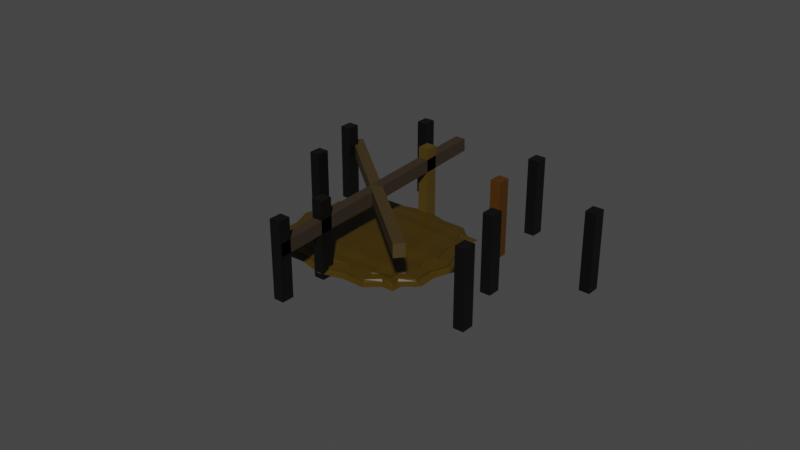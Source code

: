 # Source: newBuilding.blend  (saved by Blender 3.1.7; exported with 4.5.12 LTS)
import bpy
from mathutils import Matrix  # noqa: F401  (used for matrix-valued properties, if any)

bpy.ops.wm.read_factory_settings(use_empty=True)
scene = bpy.context.scene
scene.name = 'Scene'

# ---- collections
col_collection = bpy.data.collections.new('Collection'); scene.collection.children.link(col_collection)

# ---- materials (node trees are filled in below, after node groups)
mat_material_002 = bpy.data.materials.new('Material.002')
mat_material_002.use_transparent_shadow = False
mat_material_009 = bpy.data.materials.new('Material.009')
mat_material_009.use_transparent_shadow = False
mat_material_011 = bpy.data.materials.new('Material.011')
mat_material_011.use_transparent_shadow = False
mat_material_015 = bpy.data.materials.new('Material.015')
mat_material_015.use_transparent_shadow = False
mat_material_010 = bpy.data.materials.new('Material.010')
mat_material_010.use_transparent_shadow = False
mat_material_008 = bpy.data.materials.new('Material.008')
mat_material_008.use_transparent_shadow = False
mat_material_012 = bpy.data.materials.new('Material.012')
mat_material_012.use_transparent_shadow = False
mat_material_005 = bpy.data.materials.new('Material.005')
mat_material_005.use_transparent_shadow = False
mat_material_007 = bpy.data.materials.new('Material.007')
mat_material_007.use_transparent_shadow = False
mat_material_014 = bpy.data.materials.new('Material.014')
mat_material_014.use_transparent_shadow = False
mat_material_003 = bpy.data.materials.new('Material.003')
mat_material_003.use_transparent_shadow = False
mat_material_004 = bpy.data.materials.new('Material.004')
mat_material_004.use_transparent_shadow = False
mat_material_006 = bpy.data.materials.new('Material.006')
mat_material_006.use_transparent_shadow = False
mat_material_013 = bpy.data.materials.new('Material.013')
mat_material_013.use_transparent_shadow = False

# ---- material node trees
mat_material_002.use_nodes = True; mat_material_002.node_tree.nodes.clear()
_N = mat_material_002.node_tree.nodes; _L = mat_material_002.node_tree.links
n0 = _N.new('ShaderNodeBsdfPrincipled'); n0.name = 'Principled BSDF'; n0.location = (10, 300)
n0.distribution = 'GGX'
n0.subsurface_method = 'RANDOM_WALK_SKIN'
n0.inputs[3].default_value = 1.45
n0.inputs[27].default_value = (0.0, 0.0, 0.0, 1.0)
n0.inputs[28].default_value = 1.0
n1 = _N.new('ShaderNodeOutputMaterial'); n1.name = 'Material Output'; n1.location = (300, 300)
n2 = _N.new('ShaderNodeMix'); n2.name = 'Mix'; n2.location = (-265, 222)
n2.data_type = 'RGBA'
n2.inputs[6].default_value = (0.0, 0.0, 0.0, 1.0)
n2.inputs[7].default_value = (0.1073, 0.06238, 0.0, 1.0)
_L.new(n0.outputs[0], n1.inputs[0])
_L.new(n2.outputs[2], n0.inputs[0])
n1.is_active_output = True
mat_material_009.use_nodes = True; mat_material_009.node_tree.nodes.clear()
_N = mat_material_009.node_tree.nodes; _L = mat_material_009.node_tree.links
n0 = _N.new('ShaderNodeOutputMaterial'); n0.name = 'Material Output'; n0.location = (300, 300)
n1 = _N.new('ShaderNodeBsdfPrincipled'); n1.name = 'Principled BSDF'; n1.location = (10, 300)
n1.distribution = 'GGX'
n1.subsurface_method = 'RANDOM_WALK_SKIN'
n1.inputs[0].default_value = (0.0, 0.0, 0.0, 1.0)
n1.inputs[3].default_value = 1.45
n1.inputs[27].default_value = (0.0, 0.0, 0.0, 1.0)
n1.inputs[28].default_value = 1.0
_L.new(n1.outputs[0], n0.inputs[0])
n0.is_active_output = True
mat_material_011.use_nodes = True; mat_material_011.node_tree.nodes.clear()
_N = mat_material_011.node_tree.nodes; _L = mat_material_011.node_tree.links
n0 = _N.new('ShaderNodeBsdfPrincipled'); n0.name = 'Principled BSDF'; n0.location = (10, 300)
n0.distribution = 'GGX'
n0.subsurface_method = 'RANDOM_WALK_SKIN'
n0.inputs[0].default_value = (0.0, 0.0, 0.0, 1.0)
n0.inputs[3].default_value = 1.45
n0.inputs[27].default_value = (0.0, 0.0, 0.0, 1.0)
n0.inputs[28].default_value = 1.0
n1 = _N.new('ShaderNodeOutputMaterial'); n1.name = 'Material Output'; n1.location = (300, 300)
_L.new(n0.outputs[0], n1.inputs[0])
n1.is_active_output = True
mat_material_015.use_nodes = True; mat_material_015.node_tree.nodes.clear()
_N = mat_material_015.node_tree.nodes; _L = mat_material_015.node_tree.links
n0 = _N.new('ShaderNodeBsdfPrincipled'); n0.name = 'Principled BSDF'; n0.location = (10, 300)
n0.distribution = 'GGX'
n0.subsurface_method = 'RANDOM_WALK_SKIN'
n0.inputs[0].default_value = (0.07248, 0.04459, 0.004159, 1.0)
n0.inputs[3].default_value = 1.45
n0.inputs[27].default_value = (0.0, 0.0, 0.0, 1.0)
n0.inputs[28].default_value = 1.0
n1 = _N.new('ShaderNodeOutputMaterial'); n1.name = 'Material Output'; n1.location = (300, 300)
_L.new(n0.outputs[0], n1.inputs[0])
n1.is_active_output = True
mat_material_010.use_nodes = True; mat_material_010.node_tree.nodes.clear()
_N = mat_material_010.node_tree.nodes; _L = mat_material_010.node_tree.links
n0 = _N.new('ShaderNodeBsdfPrincipled'); n0.name = 'Principled BSDF'; n0.location = (10, 300)
n0.distribution = 'GGX'
n0.subsurface_method = 'RANDOM_WALK_SKIN'
n0.inputs[0].default_value = (0.0, 0.0, 0.0, 1.0)
n0.inputs[3].default_value = 1.45
n0.inputs[27].default_value = (0.0, 0.0, 0.0, 1.0)
n0.inputs[28].default_value = 1.0
n1 = _N.new('ShaderNodeOutputMaterial'); n1.name = 'Material Output'; n1.location = (300, 300)
_L.new(n0.outputs[0], n1.inputs[0])
n1.is_active_output = True
mat_material_008.use_nodes = True; mat_material_008.node_tree.nodes.clear()
_N = mat_material_008.node_tree.nodes; _L = mat_material_008.node_tree.links
n0 = _N.new('ShaderNodeBsdfPrincipled'); n0.name = 'Principled BSDF'; n0.location = (10, 300)
n0.distribution = 'GGX'
n0.subsurface_method = 'RANDOM_WALK_SKIN'
n0.inputs[0].default_value = (0.0, 0.0, 0.0, 1.0)
n0.inputs[3].default_value = 1.45
n0.inputs[27].default_value = (0.0, 0.0, 0.0, 1.0)
n0.inputs[28].default_value = 1.0
n1 = _N.new('ShaderNodeOutputMaterial'); n1.name = 'Material Output'; n1.location = (300, 300)
_L.new(n0.outputs[0], n1.inputs[0])
n1.is_active_output = True
mat_material_012.use_nodes = True; mat_material_012.node_tree.nodes.clear()
_N = mat_material_012.node_tree.nodes; _L = mat_material_012.node_tree.links
n0 = _N.new('ShaderNodeBsdfPrincipled'); n0.name = 'Principled BSDF'; n0.location = (10, 300)
n0.distribution = 'GGX'
n0.subsurface_method = 'RANDOM_WALK_SKIN'
n0.inputs[0].default_value = (0.02499, 0.01424, 0.004369, 1.0)
n0.inputs[2].default_value = 1.0
n0.inputs[3].default_value = 1.45
n0.inputs[11].default_value = 3.657
n0.inputs[27].default_value = (0.0, 0.0, 0.0, 1.0)
n0.inputs[28].default_value = 1.0
n1 = _N.new('ShaderNodeOutputMaterial'); n1.name = 'Material Output'; n1.location = (300, 300)
_L.new(n0.outputs[0], n1.inputs[0])
n1.is_active_output = True
mat_material_005.use_nodes = True; mat_material_005.node_tree.nodes.clear()
_N = mat_material_005.node_tree.nodes; _L = mat_material_005.node_tree.links
n0 = _N.new('ShaderNodeBsdfPrincipled'); n0.name = 'Principled BSDF'; n0.location = (10, 300)
n0.distribution = 'GGX'
n0.subsurface_method = 'RANDOM_WALK_SKIN'
n0.inputs[0].default_value = (0.0, 0.0, 0.0, 1.0)
n0.inputs[3].default_value = 1.45
n0.inputs[27].default_value = (0.0, 0.0, 0.0, 1.0)
n0.inputs[28].default_value = 1.0
n1 = _N.new('ShaderNodeOutputMaterial'); n1.name = 'Material Output'; n1.location = (300, 300)
_L.new(n0.outputs[0], n1.inputs[0])
n1.is_active_output = True
mat_material_007.use_nodes = True; mat_material_007.node_tree.nodes.clear()
_N = mat_material_007.node_tree.nodes; _L = mat_material_007.node_tree.links
n0 = _N.new('ShaderNodeBsdfPrincipled'); n0.name = 'Principled BSDF'; n0.location = (10, 300)
n0.distribution = 'GGX'
n0.subsurface_method = 'RANDOM_WALK_SKIN'
n0.inputs[0].default_value = (0.0, 0.0, 0.0, 1.0)
n0.inputs[3].default_value = 1.45
n0.inputs[27].default_value = (0.0, 0.0, 0.0, 1.0)
n0.inputs[28].default_value = 1.0
n1 = _N.new('ShaderNodeOutputMaterial'); n1.name = 'Material Output'; n1.location = (300, 300)
_L.new(n0.outputs[0], n1.inputs[0])
n1.is_active_output = True
mat_material_014.use_nodes = True; mat_material_014.node_tree.nodes.clear()
_N = mat_material_014.node_tree.nodes; _L = mat_material_014.node_tree.links
n0 = _N.new('ShaderNodeBsdfPrincipled'); n0.name = 'Principled BSDF'; n0.location = (10, 300)
n0.distribution = 'GGX'
n0.subsurface_method = 'RANDOM_WALK_SKIN'
n0.inputs[0].default_value = (0.06778, 0.02477, 0.0, 1.0)
n0.inputs[3].default_value = 1.45
n0.inputs[27].default_value = (0.0, 0.0, 0.0, 1.0)
n0.inputs[28].default_value = 1.0
n1 = _N.new('ShaderNodeOutputMaterial'); n1.name = 'Material Output'; n1.location = (300, 300)
_L.new(n0.outputs[0], n1.inputs[0])
n1.is_active_output = True
mat_material_003.use_nodes = True; mat_material_003.node_tree.nodes.clear()
_N = mat_material_003.node_tree.nodes; _L = mat_material_003.node_tree.links
n0 = _N.new('ShaderNodeBsdfPrincipled'); n0.name = 'Principled BSDF'; n0.location = (10, 300)
n0.distribution = 'GGX'
n0.subsurface_method = 'RANDOM_WALK_SKIN'
n0.inputs[0].default_value = (0.0, 0.0, 0.0, 1.0)
n0.inputs[1].default_value = 0.08636
n0.inputs[3].default_value = 1.45
n0.inputs[11].default_value = 1.01
n0.inputs[27].default_value = (0.0, 0.0, 0.0, 1.0)
n0.inputs[28].default_value = 1.0
n1 = _N.new('ShaderNodeOutputMaterial'); n1.name = 'Material Output'; n1.location = (300, 300)
_L.new(n0.outputs[0], n1.inputs[0])
n1.is_active_output = True
mat_material_004.use_nodes = True; mat_material_004.node_tree.nodes.clear()
_N = mat_material_004.node_tree.nodes; _L = mat_material_004.node_tree.links
n0 = _N.new('ShaderNodeBsdfPrincipled'); n0.name = 'Principled BSDF'; n0.location = (10, 300)
n0.distribution = 'GGX'
n0.subsurface_method = 'RANDOM_WALK_SKIN'
n0.inputs[0].default_value = (0.0, 0.0, 0.0, 1.0)
n0.inputs[3].default_value = 1.45
n0.inputs[27].default_value = (0.0, 0.0, 0.0, 1.0)
n0.inputs[28].default_value = 1.0
n1 = _N.new('ShaderNodeOutputMaterial'); n1.name = 'Material Output'; n1.location = (300, 300)
_L.new(n0.outputs[0], n1.inputs[0])
n1.is_active_output = True
mat_material_006.use_nodes = True; mat_material_006.node_tree.nodes.clear()
_N = mat_material_006.node_tree.nodes; _L = mat_material_006.node_tree.links
n0 = _N.new('ShaderNodeBsdfPrincipled'); n0.name = 'Principled BSDF'; n0.location = (10, 300)
n0.distribution = 'GGX'
n0.subsurface_method = 'RANDOM_WALK_SKIN'
n0.inputs[0].default_value = (0.0, 0.0, 0.0, 1.0)
n0.inputs[3].default_value = 1.45
n0.inputs[27].default_value = (0.0, 0.0, 0.0, 1.0)
n0.inputs[28].default_value = 1.0
n1 = _N.new('ShaderNodeOutputMaterial'); n1.name = 'Material Output'; n1.location = (300, 300)
_L.new(n0.outputs[0], n1.inputs[0])
n1.is_active_output = True
mat_material_013.use_nodes = True; mat_material_013.node_tree.nodes.clear()
_N = mat_material_013.node_tree.nodes; _L = mat_material_013.node_tree.links
n0 = _N.new('ShaderNodeBsdfPrincipled'); n0.name = 'Principled BSDF'; n0.location = (10, 300)
n0.distribution = 'GGX'
n0.subsurface_method = 'RANDOM_WALK_SKIN'
n0.inputs[0].default_value = (0.05476, 0.03488, 0.009782, 1.0)
n0.inputs[3].default_value = 1.45
n0.inputs[27].default_value = (0.0, 0.0, 0.0, 1.0)
n0.inputs[28].default_value = 1.0
n1 = _N.new('ShaderNodeOutputMaterial'); n1.name = 'Material Output'; n1.location = (300, 300)
_L.new(n0.outputs[0], n1.inputs[0])
n1.is_active_output = True

# ---- world
world_world = bpy.data.worlds.new('World'); scene.world = world_world
world_world.use_nodes = True; world_world.node_tree.nodes.clear()
_N = world_world.node_tree.nodes; _L = world_world.node_tree.links
n0 = _N.new('ShaderNodeOutputWorld'); n0.name = 'World Output'; n0.location = (300, 300)
n1 = _N.new('ShaderNodeBackground'); n1.name = 'Background'; n1.location = (10, 300)
n1.inputs[0].default_value = (0.05088, 0.05088, 0.05088, 1.0)
_L.new(n1.outputs[0], n0.inputs[0])
n0.is_active_output = True
world_world.color = (0.05088, 0.05088, 0.05088)
world_world.use_sun_shadow = False
world_world.sun_shadow_jitter_overblur = 0.0

# ---- meshes
me_cube = bpy.data.meshes.new('Cube')
me_cube.from_pydata([(-0.5, -0.5, -0.5), (-0.5, -0.5, 0.5), (-0.5, 0.5, -0.5), (-0.5, 0.5, 0.5), (0.5, -0.5, -0.5), (0.5, -0.5, 0.5), (0.5, 0.5, -0.5), (0.5, 0.5, 0.5), (-0.5729, 0.2966, -0.5729), (-0.6096, 9.313e-10, -0.6096), (-0.5729, -0.2966, -0.5729), (-0.5729, -0.5729, -0.2966), (-0.6096, -0.6096, -1.863e-09), (-0.5729, -0.5729, 0.2966), (-0.5729, -0.2966, 0.5729), (-0.6096, -6.519e-09, 0.6096), (-0.5729, 0.2966, 0.5729), (-0.5729, 0.5729, 0.2966), (-0.6096, 0.6096, -2.794e-09), (-0.5729, 0.5729, -0.2966), (0.2966, 0.5729, -0.5729), (1.583e-08, 0.6096, -0.6096), (-0.2966, 0.5729, -0.5729), (-0.2966, 0.5729, 0.5729), (-5.588e-09, 0.6096, 0.6096), (0.2966, 0.5729, 0.5729), (0.5729, 0.5729, 0.2966), (0.6096, 0.6096, -2.794e-09), (0.5729, 0.5729, -0.2966), (0.5729, -0.2966, -0.5729), (0.6096, -1.676e-08, -0.6096), (0.5729, 0.2966, -0.5729), (0.5729, 0.2966, 0.5729), (0.6096, -1.863e-09, 0.6096), (0.5729, -0.2966, 0.5729), (0.5729, -0.5729, 0.2966), (0.6096, -0.6096, -2.794e-09), (0.5729, -0.5729, -0.2966), (-0.2966, -0.5729, -0.5729), (-1.211e-08, -0.6096, -0.6096), (0.2966, -0.5729, -0.5729), (0.2966, -0.5729, 0.5729), (-9.313e-10, -0.6096, 0.6096), (-0.2966, -0.5729, 0.5729), (-0.729, -0.3162, -0.3162), (-0.7818, -0.3331, -5.588e-09), (-0.729, -0.3162, 0.3162), (-0.7818, 1.024e-08, -0.3331), (-0.8395, -1.211e-08, 5.588e-09), (-0.7818, -5.588e-09, 0.3331), (-0.729, 0.3162, -0.3162), (-0.7818, 0.3331, 1.118e-08), (-0.729, 0.3162, 0.3162), (-0.3162, 0.729, -0.3162), (-0.3331, 0.7818, -9.313e-09), (-0.3162, 0.729, 0.3162), (2.515e-08, 0.7818, -0.3331), (9.313e-09, 0.8395, 4.657e-09), (-5.588e-09, 0.7818, 0.3331), (0.3162, 0.729, -0.3162), (0.3331, 0.7818, 7.451e-09), (0.3162, 0.729, 0.3162), (0.729, 0.3162, -0.3162), (0.7818, 0.3331, -9.313e-09), (0.729, 0.3162, 0.3162), (0.7818, -2.887e-08, -0.3331), (0.8395, -1.304e-08, 5.588e-09), (0.7818, 5.588e-09, 0.3331), (0.729, -0.3162, -0.3162), (0.7818, -0.3331, 7.451e-09), (0.729, -0.3162, 0.3162), (0.3162, -0.729, -0.3162), (0.3331, -0.7818, -9.313e-09), (0.3162, -0.729, 0.3162), (-2.515e-08, -0.7818, -0.3331), (-9.313e-09, -0.8395, 4.657e-09), (5.588e-09, -0.7818, 0.3331), (-0.3162, -0.729, -0.3162), (-0.3331, -0.7818, 7.451e-09), (-0.3162, -0.729, 0.3162), (-0.3162, 0.3162, -0.729), (-7.451e-09, 0.3331, -0.7818), (0.3162, 0.3162, -0.729), (-0.3331, -1.397e-08, -0.7818), (0.0, -5.588e-09, -0.8395), (0.3331, 1.863e-09, -0.7818), (-0.3162, -0.3162, -0.729), (1.211e-08, -0.3331, -0.7818), (0.3162, -0.3162, -0.729), (0.3162, 0.3162, 0.729), (1.118e-08, 0.3331, 0.7818), (-0.3162, 0.3162, 0.729), (0.3331, -2.142e-08, 0.7818), (-9.313e-10, -1.397e-08, 0.8395), (-0.3331, 1.863e-09, 0.7818), (0.3162, -0.3162, 0.729), (-1.676e-08, -0.3331, 0.7818), (-0.3162, -0.3162, 0.729), (-0.5365, 0.3983, -0.5365), (-0.5913, 0.1483, -0.5913), (-0.5913, -0.1483, -0.5913), (-0.5365, -0.3983, -0.5365), (-0.5365, -0.5365, -0.3983), (-0.5913, -0.5913, -0.1483), (-0.5913, -0.5913, 0.1483), (-0.5365, -0.5365, 0.3983), (-0.5365, -0.3983, 0.5365), (-0.5913, -0.1483, 0.5913), (-0.5913, 0.1483, 0.5913), (-0.5365, 0.3983, 0.5365), (-0.5365, 0.5365, 0.3983), (-0.5913, 0.5913, 0.1483), (-0.5913, 0.5913, -0.1483), (-0.5365, 0.5365, -0.3983), (0.3983, 0.5365, -0.5365), (0.1483, 0.5913, -0.5913), (-0.1483, 0.5913, -0.5913), (-0.3983, 0.5365, -0.5365), (-0.3983, 0.5365, 0.5365), (-0.1483, 0.5913, 0.5913), (0.1483, 0.5913, 0.5913), (0.3983, 0.5365, 0.5365), (0.5365, 0.5365, 0.3983), (0.5913, 0.5913, 0.1483), (0.5913, 0.5913, -0.1483), (0.5365, 0.5365, -0.3983), (0.5365, -0.3983, -0.5365), (0.5913, -0.1483, -0.5913), (0.5913, 0.1483, -0.5913), (0.5365, 0.3983, -0.5365), (0.5365, 0.3983, 0.5365), (0.5913, 0.1483, 0.5913), (0.5913, -0.1483, 0.5913), (0.5365, -0.3983, 0.5365), (0.5365, -0.5365, 0.3983), (0.5913, -0.5913, 0.1483), (0.5913, -0.5913, -0.1483), (0.5365, -0.5365, -0.3983), (-0.3983, -0.5365, -0.5365), (-0.1483, -0.5913, -0.5913), (0.1483, -0.5913, -0.5913), (0.3983, -0.5365, -0.5365), (0.3983, -0.5365, 0.5365), (0.1483, -0.5913, 0.5913), (-0.1483, -0.5913, 0.5913), (-0.3983, -0.5365, 0.5365), (-0.7554, -0.3246, -0.1581), (-0.7554, -0.3246, 0.1581), (-0.7554, -0.1581, -0.3246), (-0.8107, -0.1666, 0.0), (-0.7554, -0.1581, 0.3246), (-0.8107, -9.313e-10, -0.1666), (-0.8107, -8.848e-09, 0.1666), (-0.7554, 0.1581, -0.3246), (-0.8107, 0.1666, 8.382e-09), (-0.7554, 0.1581, 0.3246), (-0.7554, 0.3246, -0.1581), (-0.7554, 0.3246, 0.1581), (-0.651, -0.4445, -0.3064), (-0.6957, -0.4714, -3.725e-09), (-0.651, -0.4445, 0.3064), (-0.651, -0.3064, 0.4445), (-0.6957, -6.054e-09, 0.4714), (-0.651, 0.3064, 0.4445), (-0.651, 0.4445, 0.3064), (-0.6957, 0.4714, 4.191e-09), (-0.651, 0.4445, -0.3064), (-0.651, 0.3064, -0.4445), (-0.6957, 5.588e-09, -0.4714), (-0.651, -0.3064, -0.4445), (-0.3246, 0.7554, -0.1581), (-0.3246, 0.7554, 0.1581), (-0.1581, 0.7554, -0.3246), (-0.1666, 0.8107, -2.328e-09), (-0.1581, 0.7554, 0.3246), (1.723e-08, 0.8107, -0.1666), (1.863e-09, 0.8107, 0.1666), (0.1581, 0.7554, -0.3246), (0.1666, 0.8107, 6.054e-09), (0.1581, 0.7554, 0.3246), (0.3246, 0.7554, -0.1581), (0.3246, 0.7554, 0.1581), (-0.4445, 0.651, -0.3064), (-0.4714, 0.6957, -6.054e-09), (-0.4445, 0.651, 0.3064), (-0.3064, 0.651, 0.4445), (-5.588e-09, 0.6957, 0.4714), (0.3064, 0.651, 0.4445), (0.4445, 0.651, 0.3064), (0.4714, 0.6957, 2.328e-09), (0.4445, 0.651, -0.3064), (0.3064, 0.651, -0.4445), (2.049e-08, 0.6957, -0.4714), (-0.3064, 0.651, -0.4445), (0.7554, 0.3246, -0.1581), (0.7554, 0.3246, 0.1581), (0.7554, 0.1581, -0.3246), (0.8107, 0.1666, -1.863e-09), (0.7554, 0.1581, 0.3246), (0.8107, -2.095e-08, -0.1666), (0.8107, -3.725e-09, 0.1666), (0.7554, -0.1581, -0.3246), (0.8107, -0.1666, 6.519e-09), (0.7554, -0.1581, 0.3246), (0.7554, -0.3246, -0.1581), (0.7554, -0.3246, 0.1581), (0.651, 0.4445, -0.3064), (0.6957, 0.4714, -6.054e-09), (0.651, 0.4445, 0.3064), (0.651, 0.3064, 0.4445), (0.6957, 1.863e-09, 0.4714), (0.651, -0.3064, 0.4445), (0.651, -0.4445, 0.3064), (0.6957, -0.4714, 2.328e-09), (0.651, -0.4445, -0.3064), (0.651, -0.3064, -0.4445), (0.6957, -2.282e-08, -0.4714), (0.651, 0.3064, -0.4445), (0.3246, -0.7554, -0.1581), (0.3246, -0.7554, 0.1581), (0.1581, -0.7554, -0.3246), (0.1666, -0.8107, -2.328e-09), (0.1581, -0.7554, 0.3246), (-1.723e-08, -0.8107, -0.1666), (-1.863e-09, -0.8107, 0.1666), (-0.1581, -0.7554, -0.3246), (-0.1666, -0.8107, 6.054e-09), (-0.1581, -0.7554, 0.3246), (-0.3246, -0.7554, -0.1581), (-0.3246, -0.7554, 0.1581), (0.4445, -0.651, -0.3064), (0.4714, -0.6957, -6.054e-09), (0.4445, -0.651, 0.3064), (0.3064, -0.651, 0.4445), (2.328e-09, -0.6957, 0.4714), (-0.3064, -0.651, 0.4445), (-0.4445, -0.651, 0.3064), (-0.4714, -0.6957, 2.794e-09), (-0.4445, -0.651, -0.3064), (-0.3064, -0.651, -0.4445), (-1.863e-08, -0.6957, -0.4714), (0.3064, -0.651, -0.4445), (-0.1581, 0.3246, -0.7554), (0.1581, 0.3246, -0.7554), (-0.3246, 0.1581, -0.7554), (-3.725e-09, 0.1666, -0.8107), (0.3246, 0.1581, -0.7554), (-0.1666, -9.779e-09, -0.8107), (0.1666, -1.863e-09, -0.8107), (-0.3246, -0.1581, -0.7554), (6.054e-09, -0.1666, -0.8107), (0.3246, -0.1581, -0.7554), (-0.1581, -0.3246, -0.7554), (0.1581, -0.3246, -0.7554), (-0.3064, 0.4445, -0.651), (4.191e-09, 0.4714, -0.6957), (0.3064, 0.4445, -0.651), (0.4445, 0.3064, -0.651), (0.4714, -7.451e-09, -0.6957), (0.4445, -0.3064, -0.651), (0.3064, -0.4445, -0.651), (0.0, -0.4714, -0.6957), (-0.3064, -0.4445, -0.651), (-0.4445, -0.3064, -0.651), (-0.4714, -6.519e-09, -0.6957), (-0.4445, 0.3064, -0.651), (0.1581, 0.3246, 0.7554), (-0.1581, 0.3246, 0.7554), (0.3246, 0.1581, 0.7554), (5.122e-09, 0.1666, 0.8107), (-0.3246, 0.1581, 0.7554), (0.1666, -1.77e-08, 0.8107), (-0.1666, -6.054e-09, 0.8107), (0.3246, -0.1581, 0.7554), (-8.848e-09, -0.1666, 0.8107), (-0.3246, -0.1581, 0.7554), (0.1581, -0.3246, 0.7554), (-0.1581, -0.3246, 0.7554), (0.3064, 0.4445, 0.651), (2.794e-09, 0.4714, 0.6957), (-0.3064, 0.4445, 0.651), (-0.4445, 0.3064, 0.651), (-0.4714, -2.328e-09, 0.6957), (-0.4445, -0.3064, 0.651), (-0.3064, -0.4445, 0.651), (-8.848e-09, -0.4714, 0.6957), (0.3064, -0.4445, 0.651), (0.4445, -0.3064, 0.651), (0.4714, -1.164e-08, 0.6957), (0.4445, 0.3064, 0.651), (0.4579, 0.1532, 0.6733), (0.4579, -0.1532, 0.6733), (0.4214, -0.4214, 0.5937), (0.1532, -0.4579, 0.6733), (-0.1532, -0.4579, 0.6733), (-0.4214, -0.4214, 0.5937), (-0.4579, -0.1532, 0.6733), (-0.4579, 0.1532, 0.6733), (-0.4214, 0.4214, 0.5937), (-0.1532, 0.4579, 0.6733), (0.1532, 0.4579, 0.6733), (0.4214, 0.4214, 0.5937), (-0.1623, -0.1623, 0.783), (0.1623, -0.1623, 0.783), (-0.1623, 0.1623, 0.783), (0.1623, 0.1623, 0.783), (-0.4579, 0.1532, -0.6733), (-0.4579, -0.1532, -0.6733), (-0.4214, -0.4214, -0.5937), (-0.1532, -0.4579, -0.6733), (0.1532, -0.4579, -0.6733), (0.4214, -0.4214, -0.5937), (0.4579, -0.1532, -0.6733), (0.4579, 0.1532, -0.6733), (0.4214, 0.4214, -0.5937), (0.1532, 0.4579, -0.6733), (-0.1532, 0.4579, -0.6733), (-0.4214, 0.4214, -0.5937), (0.1623, -0.1623, -0.783), (-0.1623, -0.1623, -0.783), (0.1623, 0.1623, -0.783), (-0.1623, 0.1623, -0.783), (0.1532, -0.6733, -0.4579), (-0.1532, -0.6733, -0.4579), (-0.4214, -0.5937, -0.4214), (-0.4579, -0.6733, -0.1532), (-0.4579, -0.6733, 0.1532), (-0.4214, -0.5937, 0.4214), (-0.1532, -0.6733, 0.4579), (0.1532, -0.6733, 0.4579), (0.4214, -0.5937, 0.4214), (0.4579, -0.6733, 0.1532), (0.4579, -0.6733, -0.1532), (0.4214, -0.5937, -0.4214), (-0.1623, -0.783, 0.1623), (-0.1623, -0.783, -0.1623), (0.1623, -0.783, 0.1623), (0.1623, -0.783, -0.1623), (0.6733, 0.1532, -0.4579), (0.6733, -0.1532, -0.4579), (0.5937, -0.4214, -0.4214), (0.6733, -0.4579, -0.1532), (0.6733, -0.4579, 0.1532), (0.5937, -0.4214, 0.4214), (0.6733, -0.1532, 0.4579), (0.6733, 0.1532, 0.4579), (0.5937, 0.4214, 0.4214), (0.6733, 0.4579, 0.1532), (0.6733, 0.4579, -0.1532), (0.5937, 0.4214, -0.4214), (0.783, -0.1623, 0.1623), (0.783, -0.1623, -0.1623), (0.783, 0.1623, 0.1623), (0.783, 0.1623, -0.1623), (-0.1532, 0.6733, -0.4579), (0.1532, 0.6733, -0.4579), (0.4214, 0.5937, -0.4214), (0.4579, 0.6733, -0.1532), (0.4579, 0.6733, 0.1532), (0.4214, 0.5937, 0.4214), (0.1532, 0.6733, 0.4579), (-0.1532, 0.6733, 0.4579), (-0.4214, 0.5937, 0.4214), (-0.4579, 0.6733, 0.1532), (-0.4579, 0.6733, -0.1532), (-0.4214, 0.5937, -0.4214), (0.1623, 0.783, 0.1623), (0.1623, 0.783, -0.1623), (-0.1623, 0.783, 0.1623), (-0.1623, 0.783, -0.1623), (-0.6733, -0.1532, -0.4579), (-0.6733, 0.1532, -0.4579), (-0.5937, 0.4214, -0.4214), (-0.6733, 0.4579, -0.1532), (-0.6733, 0.4579, 0.1532), (-0.5937, 0.4214, 0.4214), (-0.6733, 0.1532, 0.4579), (-0.6733, -0.1532, 0.4579), (-0.5937, -0.4214, 0.4214), (-0.6733, -0.4579, 0.1532), (-0.6733, -0.4579, -0.1532), (-0.5937, -0.4214, -0.4214), (-0.783, 0.1623, 0.1623), (-0.783, 0.1623, -0.1623), (-0.783, -0.1623, 0.1623), (-0.783, -0.1623, -0.1623)], [], [(385, 149, 48, 151), (384, 150, 49, 152), (383, 154, 51, 156), (382, 155, 52, 157), (381, 158, 44, 169), (380, 159, 45, 146), (379, 160, 46, 147), (378, 106, 14, 161), (377, 107, 15, 162), (376, 108, 16, 163), (375, 109, 3, 110), (374, 164, 17, 111), (373, 165, 18, 112), (372, 166, 19, 113), (371, 153, 50, 167), (370, 148, 47, 168), (369, 173, 57, 175), (368, 174, 58, 176), (367, 178, 60, 180), (366, 179, 61, 181), (365, 182, 53, 193), (364, 183, 54, 170), (363, 184, 55, 171), (362, 118, 23, 185), (361, 119, 24, 186), (360, 120, 25, 187), (359, 121, 7, 122), (358, 188, 26, 123), (357, 189, 27, 124), (356, 190, 28, 125), (355, 177, 59, 191), (354, 172, 56, 192), (353, 197, 66, 199), (352, 198, 67, 200), (351, 202, 69, 204), (350, 203, 70, 205), (349, 206, 62, 217), (348, 207, 63, 194), (347, 208, 64, 195), (346, 130, 32, 209), (345, 131, 33, 210), (344, 132, 34, 211), (343, 133, 5, 134), (342, 212, 35, 135), (341, 213, 36, 136), (340, 214, 37, 137), (339, 201, 68, 215), (338, 196, 65, 216), (337, 221, 75, 223), (336, 222, 76, 224), (335, 226, 78, 228), (334, 227, 79, 229), (333, 230, 71, 241), (332, 231, 72, 218), (331, 232, 73, 219), (330, 142, 41, 233), (329, 143, 42, 234), (328, 144, 43, 235), (327, 145, 1, 105), (326, 236, 13, 104), (325, 237, 12, 103), (324, 238, 11, 102), (323, 225, 77, 239), (322, 220, 74, 240), (321, 245, 84, 247), (320, 246, 85, 248), (319, 250, 87, 252), (318, 251, 88, 253), (317, 254, 80, 265), (316, 255, 81, 242), (315, 256, 82, 243), (314, 129, 31, 257), (313, 128, 30, 258), (312, 127, 29, 259), (311, 126, 4, 141), (310, 260, 40, 140), (309, 261, 39, 139), (308, 262, 38, 138), (307, 249, 86, 263), (306, 244, 83, 264), (305, 269, 93, 271), (304, 270, 94, 272), (303, 274, 96, 276), (302, 275, 97, 277), (301, 278, 89, 289), (300, 279, 90, 266), (299, 280, 91, 267), (298, 109, 16, 281), (297, 108, 15, 282), (296, 107, 14, 283), (295, 106, 1, 145), (294, 284, 43, 144), (293, 285, 42, 143), (292, 286, 41, 142), (291, 273, 95, 287), (290, 268, 92, 288), (131, 290, 288, 33), (32, 289, 290, 131), (289, 89, 268, 290), (132, 291, 287, 34), (33, 288, 291, 132), (288, 92, 273, 291), (133, 292, 142, 5), (34, 287, 292, 133), (287, 95, 286, 292), (286, 293, 143, 41), (95, 276, 293, 286), (276, 96, 285, 293), (285, 294, 144, 42), (96, 277, 294, 285), (277, 97, 284, 294), (284, 295, 145, 43), (97, 283, 295, 284), (283, 14, 106, 295), (275, 296, 283, 97), (94, 282, 296, 275), (282, 15, 107, 296), (270, 297, 282, 94), (91, 281, 297, 270), (281, 16, 108, 297), (280, 298, 281, 91), (23, 118, 298, 280), (118, 3, 109, 298), (279, 299, 267, 90), (24, 119, 299, 279), (119, 23, 280, 299), (278, 300, 266, 89), (25, 120, 300, 278), (120, 24, 279, 300), (130, 301, 289, 32), (7, 121, 301, 130), (121, 25, 278, 301), (274, 302, 277, 96), (93, 272, 302, 274), (272, 94, 275, 302), (273, 303, 276, 95), (92, 271, 303, 273), (271, 93, 274, 303), (269, 304, 272, 93), (90, 267, 304, 269), (267, 91, 270, 304), (268, 305, 271, 92), (89, 266, 305, 268), (266, 90, 269, 305), (99, 306, 264, 9), (8, 265, 306, 99), (265, 80, 244, 306), (100, 307, 263, 10), (9, 264, 307, 100), (264, 83, 249, 307), (101, 308, 138, 0), (10, 263, 308, 101), (263, 86, 262, 308), (262, 309, 139, 38), (86, 252, 309, 262), (252, 87, 261, 309), (261, 310, 140, 39), (87, 253, 310, 261), (253, 88, 260, 310), (260, 311, 141, 40), (88, 259, 311, 260), (259, 29, 126, 311), (251, 312, 259, 88), (85, 258, 312, 251), (258, 30, 127, 312), (246, 313, 258, 85), (82, 257, 313, 246), (257, 31, 128, 313), (256, 314, 257, 82), (20, 114, 314, 256), (114, 6, 129, 314), (255, 315, 243, 81), (21, 115, 315, 255), (115, 20, 256, 315), (254, 316, 242, 80), (22, 116, 316, 254), (116, 21, 255, 316), (98, 317, 265, 8), (2, 117, 317, 98), (117, 22, 254, 317), (250, 318, 253, 87), (84, 248, 318, 250), (248, 85, 251, 318), (249, 319, 252, 86), (83, 247, 319, 249), (247, 84, 250, 319), (245, 320, 248, 84), (81, 243, 320, 245), (243, 82, 246, 320), (244, 321, 247, 83), (80, 242, 321, 244), (242, 81, 245, 321), (140, 322, 240, 39), (40, 241, 322, 140), (241, 71, 220, 322), (139, 323, 239, 38), (39, 240, 323, 139), (240, 74, 225, 323), (138, 324, 102, 0), (38, 239, 324, 138), (239, 77, 238, 324), (238, 325, 103, 11), (77, 228, 325, 238), (228, 78, 237, 325), (237, 326, 104, 12), (78, 229, 326, 237), (229, 79, 236, 326), (236, 327, 105, 13), (79, 235, 327, 236), (235, 43, 145, 327), (227, 328, 235, 79), (76, 234, 328, 227), (234, 42, 144, 328), (222, 329, 234, 76), (73, 233, 329, 222), (233, 41, 143, 329), (232, 330, 233, 73), (35, 134, 330, 232), (134, 5, 142, 330), (231, 331, 219, 72), (36, 135, 331, 231), (135, 35, 232, 331), (230, 332, 218, 71), (37, 136, 332, 230), (136, 36, 231, 332), (141, 333, 241, 40), (4, 137, 333, 141), (137, 37, 230, 333), (226, 334, 229, 78), (75, 224, 334, 226), (224, 76, 227, 334), (225, 335, 228, 77), (74, 223, 335, 225), (223, 75, 226, 335), (221, 336, 224, 75), (72, 219, 336, 221), (219, 73, 222, 336), (220, 337, 223, 74), (71, 218, 337, 220), (218, 72, 221, 337), (128, 338, 216, 30), (31, 217, 338, 128), (217, 62, 196, 338), (127, 339, 215, 29), (30, 216, 339, 127), (216, 65, 201, 339), (126, 340, 137, 4), (29, 215, 340, 126), (215, 68, 214, 340), (214, 341, 136, 37), (68, 204, 341, 214), (204, 69, 213, 341), (213, 342, 135, 36), (69, 205, 342, 213), (205, 70, 212, 342), (212, 343, 134, 35), (70, 211, 343, 212), (211, 34, 133, 343), (203, 344, 211, 70), (67, 210, 344, 203), (210, 33, 132, 344), (198, 345, 210, 67), (64, 209, 345, 198), (209, 32, 131, 345), (208, 346, 209, 64), (26, 122, 346, 208), (122, 7, 130, 346), (207, 347, 195, 63), (27, 123, 347, 207), (123, 26, 208, 347), (206, 348, 194, 62), (28, 124, 348, 206), (124, 27, 207, 348), (129, 349, 217, 31), (6, 125, 349, 129), (125, 28, 206, 349), (202, 350, 205, 69), (66, 200, 350, 202), (200, 67, 203, 350), (201, 351, 204, 68), (65, 199, 351, 201), (199, 66, 202, 351), (197, 352, 200, 66), (63, 195, 352, 197), (195, 64, 198, 352), (196, 353, 199, 65), (62, 194, 353, 196), (194, 63, 197, 353), (116, 354, 192, 21), (22, 193, 354, 116), (193, 53, 172, 354), (115, 355, 191, 20), (21, 192, 355, 115), (192, 56, 177, 355), (114, 356, 125, 6), (20, 191, 356, 114), (191, 59, 190, 356), (190, 357, 124, 28), (59, 180, 357, 190), (180, 60, 189, 357), (189, 358, 123, 27), (60, 181, 358, 189), (181, 61, 188, 358), (188, 359, 122, 26), (61, 187, 359, 188), (187, 25, 121, 359), (179, 360, 187, 61), (58, 186, 360, 179), (186, 24, 120, 360), (174, 361, 186, 58), (55, 185, 361, 174), (185, 23, 119, 361), (184, 362, 185, 55), (17, 110, 362, 184), (110, 3, 118, 362), (183, 363, 171, 54), (18, 111, 363, 183), (111, 17, 184, 363), (182, 364, 170, 53), (19, 112, 364, 182), (112, 18, 183, 364), (117, 365, 193, 22), (2, 113, 365, 117), (113, 19, 182, 365), (178, 366, 181, 60), (57, 176, 366, 178), (176, 58, 179, 366), (177, 367, 180, 59), (56, 175, 367, 177), (175, 57, 178, 367), (173, 368, 176, 57), (54, 171, 368, 173), (171, 55, 174, 368), (172, 369, 175, 56), (53, 170, 369, 172), (170, 54, 173, 369), (100, 370, 168, 9), (10, 169, 370, 100), (169, 44, 148, 370), (99, 371, 167, 8), (9, 168, 371, 99), (168, 47, 153, 371), (98, 372, 113, 2), (8, 167, 372, 98), (167, 50, 166, 372), (166, 373, 112, 19), (50, 156, 373, 166), (156, 51, 165, 373), (165, 374, 111, 18), (51, 157, 374, 165), (157, 52, 164, 374), (164, 375, 110, 17), (52, 163, 375, 164), (163, 16, 109, 375), (155, 376, 163, 52), (49, 162, 376, 155), (162, 15, 108, 376), (150, 377, 162, 49), (46, 161, 377, 150), (161, 14, 107, 377), (160, 378, 161, 46), (13, 105, 378, 160), (105, 1, 106, 378), (159, 379, 147, 45), (12, 104, 379, 159), (104, 13, 160, 379), (158, 380, 146, 44), (11, 103, 380, 158), (103, 12, 159, 380), (101, 381, 169, 10), (0, 102, 381, 101), (102, 11, 158, 381), (154, 382, 157, 51), (48, 152, 382, 154), (152, 49, 155, 382), (153, 383, 156, 50), (47, 151, 383, 153), (151, 48, 154, 383), (149, 384, 152, 48), (45, 147, 384, 149), (147, 46, 150, 384), (148, 385, 151, 47), (44, 146, 385, 148), (146, 45, 149, 385)])
_uv = me_cube.uv_layers.new(name='UVMap')
_uv.uv.foreach_set('vector', [0.4688, 0.09375, 0.5, 0.09375, 0.5, 0.125, 0.4688, 0.125, 0.5313, 0.09375, 0.5625, 0.09375, 0.5625, 0.125, 0.5313, 0.125, 0.4688, 0.1563, 0.5, 0.1563, 0.5, 0.1875, 0.4688, 0.1875, 0.5313, 0.1563, 0.5625, 0.1563, 0.5625, 0.1875, 0.5313, 0.1875, 0.4063, 0.03125, 0.4375, 0.03125, 0.4375, 0.0625, 0.4062, 0.0625, 0.4688, 0.03125, 0.5, 0.03125, 0.5, 0.0625, 0.4688, 0.0625, 0.5313, 0.03125, 0.5625, 0.03125, 0.5625, 0.0625, 0.5313, 0.0625, 0.5938, 0.03125, 0.625, 0.03125, 0.625, 0.0625, 0.5938, 0.0625, 0.5938, 0.09375, 0.625, 0.09375, 0.625, 0.125, 0.5938, 0.125, 0.5938, 0.1563, 0.625, 0.1563, 0.625, 0.1875, 0.5938, 0.1875, 0.5938, 0.2188, 0.625, 0.2188, 0.625, 0.25, 0.5938, 0.25, 0.5313, 0.2188, 0.5625, 0.2188, 0.5625, 0.25, 0.5313, 0.25, 0.4688, 0.2188, 0.5, 0.2188, 0.5, 0.25, 0.4688, 0.25, 0.4062, 0.2188, 0.4375, 0.2188, 0.4375, 0.25, 0.4062, 0.25, 0.4062, 0.1563, 0.4375, 0.1563, 0.4375, 0.1875, 0.4062, 0.1875, 0.4062, 0.09375, 0.4375, 0.09375, 0.4375, 0.125, 0.4062, 0.125, 0.4688, 0.3438, 0.5, 0.3438, 0.5, 0.375, 0.4688, 0.375, 0.5313, 0.3438, 0.5625, 0.3438, 0.5625, 0.375, 0.5313, 0.375, 0.4688, 0.4063, 0.5, 0.4063, 0.5, 0.4375, 0.4688, 0.4375, 0.5313, 0.4063, 0.5625, 0.4063, 0.5625, 0.4375, 0.5313, 0.4375, 0.4062, 0.2812, 0.4375, 0.2812, 0.4375, 0.3125, 0.4062, 0.3125, 0.4688, 0.2812, 0.5, 0.2812, 0.5, 0.3125, 0.4688, 0.3125, 0.5313, 0.2812, 0.5625, 0.2812, 0.5625, 0.3125, 0.5313, 0.3125, 0.5938, 0.2812, 0.625, 0.2812, 0.625, 0.3125, 0.5938, 0.3125, 0.5938, 0.3438, 0.625, 0.3438, 0.625, 0.375, 0.5938, 0.375, 0.5938, 0.4063, 0.625, 0.4063, 0.625, 0.4375, 0.5938, 0.4375, 0.5938, 0.4688, 0.625, 0.4688, 0.625, 0.5, 0.5938, 0.5, 0.5313, 0.4688, 0.5625, 0.4688, 0.5625, 0.5, 0.5313, 0.5, 0.4688, 0.4688, 0.5, 0.4688, 0.5, 0.5, 0.4688, 0.5, 0.4062, 0.4688, 0.4375, 0.4688, 0.4375, 0.5, 0.4062, 0.5, 0.4062, 0.4063, 0.4375, 0.4063, 0.4375, 0.4375, 0.4062, 0.4375, 0.4062, 0.3438, 0.4375, 0.3438, 0.4375, 0.375, 0.4062, 0.375, 0.4688, 0.5938, 0.5, 0.5938, 0.5, 0.625, 0.4688, 0.625, 0.5313, 0.5938, 0.5625, 0.5938, 0.5625, 0.625, 0.5313, 0.625, 0.4688, 0.6562, 0.5, 0.6562, 0.5, 0.6875, 0.4688, 0.6875, 0.5313, 0.6562, 0.5625, 0.6562, 0.5625, 0.6875, 0.5313, 0.6875, 0.4062, 0.5312, 0.4375, 0.5313, 0.4375, 0.5625, 0.4063, 0.5625, 0.4688, 0.5313, 0.5, 0.5313, 0.5, 0.5625, 0.4688, 0.5625, 0.5313, 0.5312, 0.5625, 0.5312, 0.5625, 0.5625, 0.5313, 0.5625, 0.5938, 0.5312, 0.625, 0.5312, 0.625, 0.5625, 0.5938, 0.5625, 0.5938, 0.5938, 0.625, 0.5938, 0.625, 0.625, 0.5938, 0.625, 0.5938, 0.6562, 0.625, 0.6562, 0.625, 0.6875, 0.5938, 0.6875, 0.5938, 0.7188, 0.625, 0.7188, 0.625, 0.75, 0.5938, 0.75, 0.5313, 0.7188, 0.5625, 0.7188, 0.5625, 0.75, 0.5313, 0.75, 0.4688, 0.7188, 0.5, 0.7188, 0.5, 0.75, 0.4688, 0.75, 0.4062, 0.7188, 0.4375, 0.7188, 0.4375, 0.75, 0.4062, 0.75, 0.4062, 0.6562, 0.4375, 0.6562, 0.4375, 0.6875, 0.4062, 0.6875, 0.4063, 0.5938, 0.4375, 0.5938, 0.4375, 0.625, 0.4063, 0.625, 0.4688, 0.8438, 0.5, 0.8438, 0.5, 0.875, 0.4688, 0.875, 0.5313, 0.8438, 0.5625, 0.8438, 0.5625, 0.875, 0.5313, 0.875, 0.4688, 0.9063, 0.5, 0.9063, 0.5, 0.9375, 0.4688, 0.9375, 0.5313, 0.9063, 0.5625, 0.9063, 0.5625, 0.9375, 0.5313, 0.9375, 0.4062, 0.7813, 0.4375, 0.7813, 0.4375, 0.8125, 0.4062, 0.8125, 0.4688, 0.7813, 0.5, 0.7813, 0.5, 0.8125, 0.4688, 0.8125, 0.5313, 0.7813, 0.5625, 0.7813, 0.5625, 0.8125, 0.5313, 0.8125, 0.5938, 0.7813, 0.625, 0.7813, 0.625, 0.8125, 0.5938, 0.8125, 0.5938, 0.8438, 0.625, 0.8438, 0.625, 0.875, 0.5938, 0.875, 0.5938, 0.9063, 0.625, 0.9063, 0.625, 0.9375, 0.5938, 0.9375, 0.5938, 0.9688, 0.625, 0.9688, 0.625, 1.0, 0.5938, 1.0, 0.5313, 0.9688, 0.5625, 0.9688, 0.5625, 1.0, 0.5313, 1.0, 0.4688, 0.9688, 0.5, 0.9688, 0.5, 1.0, 0.4688, 1.0, 0.4063, 0.9688, 0.4375, 0.9688, 0.4375, 1.0, 0.4063, 1.0, 0.4062, 0.9063, 0.4375, 0.9063, 0.4375, 0.9375, 0.4062, 0.9375, 0.4062, 0.8438, 0.4375, 0.8438, 0.4375, 0.875, 0.4062, 0.875, 0.2188, 0.5938, 0.25, 0.5938, 0.25, 0.625, 0.2188, 0.625, 0.2812, 0.5938, 0.3125, 0.5938, 0.3125, 0.625, 0.2812, 0.625, 0.2188, 0.6562, 0.25, 0.6562, 0.25, 0.6875, 0.2188, 0.6875, 0.2812, 0.6562, 0.3125, 0.6562, 0.3125, 0.6875, 0.2812, 0.6875, 0.1563, 0.5313, 0.1875, 0.5313, 0.1875, 0.5625, 0.1563, 0.5625, 0.2188, 0.5313, 0.25, 0.5313, 0.25, 0.5625, 0.2188, 0.5625, 0.2813, 0.5313, 0.3125, 0.5313, 0.3125, 0.5625, 0.2812, 0.5625, 0.3438, 0.5312, 0.375, 0.5312, 0.375, 0.5625, 0.3438, 0.5625, 0.3438, 0.5938, 0.375, 0.5938, 0.375, 0.625, 0.3438, 0.625, 0.3438, 0.6562, 0.375, 0.6562, 0.375, 0.6875, 0.3438, 0.6875, 0.3438, 0.7188, 0.375, 0.7188, 0.375, 0.75, 0.3438, 0.75, 0.2813, 0.7188, 0.3125, 0.7188, 0.3125, 0.75, 0.2813, 0.75, 0.2188, 0.7188, 0.25, 0.7188, 0.25, 0.75, 0.2188, 0.75, 0.1563, 0.7188, 0.1875, 0.7188, 0.1875, 0.75, 0.1563, 0.75, 0.1563, 0.6563, 0.1875, 0.6562, 0.1875, 0.6875, 0.1563, 0.6875, 0.1563, 0.5938, 0.1875, 0.5938, 0.1875, 0.625, 0.1563, 0.625, 0.7188, 0.5938, 0.75, 0.5938, 0.75, 0.625, 0.7188, 0.625, 0.7812, 0.5938, 0.8125, 0.5938, 0.8125, 0.625, 0.7812, 0.625, 0.7188, 0.6562, 0.75, 0.6562, 0.75, 0.6875, 0.7188, 0.6875, 0.7812, 0.6562, 0.8125, 0.6562, 0.8125, 0.6875, 0.7812, 0.6875, 0.6562, 0.5312, 0.6875, 0.5313, 0.6875, 0.5625, 0.6562, 0.5625, 0.7188, 0.5313, 0.75, 0.5313, 0.75, 0.5625, 0.7188, 0.5625, 0.7813, 0.5313, 0.8125, 0.5313, 0.8125, 0.5625, 0.7812, 0.5625, 0.8438, 0.5313, 0.875, 0.5313, 0.875, 0.5625, 0.8438, 0.5625, 0.8438, 0.5938, 0.875, 0.5938, 0.875, 0.625, 0.8438, 0.625, 0.8438, 0.6563, 0.875, 0.6563, 0.875, 0.6875, 0.8438, 0.6875, 0.8438, 0.7188, 0.875, 0.7188, 0.875, 0.75, 0.8438, 0.75, 0.7813, 0.7188, 0.8125, 0.7188, 0.8125, 0.75, 0.7813, 0.75, 0.7188, 0.7188, 0.75, 0.7188, 0.75, 0.75, 0.7188, 0.75, 0.6562, 0.7188, 0.6875, 0.7188, 0.6875, 0.75, 0.6562, 0.75, 0.6562, 0.6562, 0.6875, 0.6562, 0.6875, 0.6875, 0.6563, 0.6875, 0.6562, 0.5938, 0.6875, 0.5938, 0.6875, 0.625, 0.6562, 0.625, 0.625, 0.5938, 0.6562, 0.5938, 0.6562, 0.625, 0.625, 0.625, 0.625, 0.5625, 0.6562, 0.5625, 0.6562, 0.5938, 0.625, 0.5938, 0.6562, 0.5625, 0.6875, 0.5625, 0.6875, 0.5938, 0.6562, 0.5938, 0.625, 0.6562, 0.6562, 0.6562, 0.6563, 0.6875, 0.625, 0.6875, 0.625, 0.625, 0.6562, 0.625, 0.6562, 0.6562, 0.625, 0.6562, 0.6562, 0.625, 0.6875, 0.625, 0.6875, 0.6562, 0.6562, 0.6562, 0.625, 0.7188, 0.6562, 0.7188, 0.6562, 0.75, 0.625, 0.75, 0.625, 0.6875, 0.6563, 0.6875, 0.6562, 0.7188, 0.625, 0.7188, 0.6563, 0.6875, 0.6875, 0.6875, 0.6875, 0.7188, 0.6562, 0.7188, 0.6875, 0.7188, 0.7188, 0.7188, 0.7188, 0.75, 0.6875, 0.75, 0.6875, 0.6875, 0.7188, 0.6875, 0.7188, 0.7188, 0.6875, 0.7188, 0.7188, 0.6875, 0.75, 0.6875, 0.75, 0.7188, 0.7188, 0.7188, 0.75, 0.7188, 0.7813, 0.7188, 0.7813, 0.75, 0.75, 0.75, 0.75, 0.6875, 0.7812, 0.6875, 0.7813, 0.7188, 0.75, 0.7188, 0.7812, 0.6875, 0.8125, 0.6875, 0.8125, 0.7188, 0.7813, 0.7188, 0.8125, 0.7188, 0.8438, 0.7188, 0.8438, 0.75, 0.8125, 0.75, 0.8125, 0.6875, 0.8438, 0.6875, 0.8438, 0.7188, 0.8125, 0.7188, 0.8438, 0.6875, 0.875, 0.6875, 0.875, 0.7188, 0.8438, 0.7188, 0.8125, 0.6562, 0.8438, 0.6563, 0.8438, 0.6875, 0.8125, 0.6875, 0.8125, 0.625, 0.8438, 0.625, 0.8438, 0.6563, 0.8125, 0.6562, 0.8438, 0.625, 0.875, 0.625, 0.875, 0.6563, 0.8438, 0.6563, 0.8125, 0.5938, 0.8438, 0.5938, 0.8438, 0.625, 0.8125, 0.625, 0.8125, 0.5625, 0.8438, 0.5625, 0.8438, 0.5938, 0.8125, 0.5938, 0.8438, 0.5625, 0.875, 0.5625, 0.875, 0.5938, 0.8438, 0.5938, 0.8125, 0.5313, 0.8438, 0.5313, 0.8438, 0.5625, 0.8125, 0.5625, 0.8125, 0.5, 0.8438, 0.5, 0.8438, 0.5313, 0.8125, 0.5313, 0.8438, 0.5, 0.875, 0.5, 0.875, 0.5313, 0.8438, 0.5313, 0.75, 0.5313, 0.7813, 0.5313, 0.7812, 0.5625, 0.75, 0.5625, 0.75, 0.5, 0.7813, 0.5, 0.7813, 0.5313, 0.75, 0.5313, 0.7813, 0.5, 0.8125, 0.5, 0.8125, 0.5313, 0.7813, 0.5313, 0.6875, 0.5313, 0.7188, 0.5313, 0.7188, 0.5625, 0.6875, 0.5625, 0.6875, 0.5, 0.7188, 0.5, 0.7188, 0.5313, 0.6875, 0.5313, 0.7188, 0.5, 0.75, 0.5, 0.75, 0.5313, 0.7188, 0.5313, 0.625, 0.5312, 0.6562, 0.5312, 0.6562, 0.5625, 0.625, 0.5625, 0.625, 0.5, 0.6562, 0.5, 0.6562, 0.5312, 0.625, 0.5312, 0.6562, 0.5, 0.6875, 0.5, 0.6875, 0.5313, 0.6562, 0.5312, 0.75, 0.6562, 0.7812, 0.6562, 0.7812, 0.6875, 0.75, 0.6875, 0.75, 0.625, 0.7812, 0.625, 0.7812, 0.6562, 0.75, 0.6562, 0.7812, 0.625, 0.8125, 0.625, 0.8125, 0.6562, 0.7812, 0.6562, 0.6875, 0.6562, 0.7188, 0.6562, 0.7188, 0.6875, 0.6875, 0.6875, 0.6875, 0.625, 0.7188, 0.625, 0.7188, 0.6562, 0.6875, 0.6562, 0.7188, 0.625, 0.75, 0.625, 0.75, 0.6562, 0.7188, 0.6562, 0.75, 0.5938, 0.7812, 0.5938, 0.7812, 0.625, 0.75, 0.625, 0.75, 0.5625, 0.7812, 0.5625, 0.7812, 0.5938, 0.75, 0.5938, 0.7812, 0.5625, 0.8125, 0.5625, 0.8125, 0.5938, 0.7812, 0.5938, 0.6875, 0.5938, 0.7188, 0.5938, 0.7188, 0.625, 0.6875, 0.625, 0.6875, 0.5625, 0.7188, 0.5625, 0.7188, 0.5938, 0.6875, 0.5938, 0.7188, 0.5625, 0.75, 0.5625, 0.75, 0.5938, 0.7188, 0.5938, 0.125, 0.5938, 0.1563, 0.5938, 0.1563, 0.625, 0.125, 0.625, 0.125, 0.5625, 0.1563, 0.5625, 0.1563, 0.5938, 0.125, 0.5938, 0.1563, 0.5625, 0.1875, 0.5625, 0.1875, 0.5938, 0.1563, 0.5938, 0.125, 0.6563, 0.1563, 0.6563, 0.1563, 0.6875, 0.125, 0.6875, 0.125, 0.625, 0.1563, 0.625, 0.1563, 0.6563, 0.125, 0.6563, 0.1563, 0.625, 0.1875, 0.625, 0.1875, 0.6562, 0.1563, 0.6563, 0.125, 0.7188, 0.1563, 0.7188, 0.1563, 0.75, 0.125, 0.75, 0.125, 0.6875, 0.1563, 0.6875, 0.1563, 0.7188, 0.125, 0.7188, 0.1563, 0.6875, 0.1875, 0.6875, 0.1875, 0.7188, 0.1563, 0.7188, 0.1875, 0.7188, 0.2188, 0.7188, 0.2188, 0.75, 0.1875, 0.75, 0.1875, 0.6875, 0.2188, 0.6875, 0.2188, 0.7188, 0.1875, 0.7188, 0.2188, 0.6875, 0.25, 0.6875, 0.25, 0.7188, 0.2188, 0.7188, 0.25, 0.7188, 0.2813, 0.7188, 0.2813, 0.75, 0.25, 0.75, 0.25, 0.6875, 0.2812, 0.6875, 0.2813, 0.7188, 0.25, 0.7188, 0.2812, 0.6875, 0.3125, 0.6875, 0.3125, 0.7188, 0.2813, 0.7188, 0.3125, 0.7188, 0.3438, 0.7188, 0.3438, 0.75, 0.3125, 0.75, 0.3125, 0.6875, 0.3438, 0.6875, 0.3438, 0.7188, 0.3125, 0.7188, 0.3438, 0.6875, 0.375, 0.6875, 0.375, 0.7188, 0.3438, 0.7188, 0.3125, 0.6562, 0.3438, 0.6562, 0.3438, 0.6875, 0.3125, 0.6875, 0.3125, 0.625, 0.3438, 0.625, 0.3438, 0.6562, 0.3125, 0.6562, 0.3438, 0.625, 0.375, 0.625, 0.375, 0.6562, 0.3438, 0.6562, 0.3125, 0.5938, 0.3438, 0.5938, 0.3438, 0.625, 0.3125, 0.625, 0.3125, 0.5625, 0.3438, 0.5625, 0.3438, 0.5938, 0.3125, 0.5938, 0.3438, 0.5625, 0.375, 0.5625, 0.375, 0.5938, 0.3438, 0.5938, 0.3125, 0.5313, 0.3438, 0.5312, 0.3438, 0.5625, 0.3125, 0.5625, 0.3125, 0.5, 0.3438, 0.5, 0.3438, 0.5312, 0.3125, 0.5313, 0.3438, 0.5, 0.375, 0.5, 0.375, 0.5312, 0.3438, 0.5312, 0.25, 0.5313, 0.2813, 0.5313, 0.2812, 0.5625, 0.25, 0.5625, 0.25, 0.5, 0.2813, 0.5, 0.2813, 0.5313, 0.25, 0.5313, 0.2813, 0.5, 0.3125, 0.5, 0.3125, 0.5313, 0.2813, 0.5313, 0.1875, 0.5313, 0.2188, 0.5313, 0.2188, 0.5625, 0.1875, 0.5625, 0.1875, 0.5, 0.2188, 0.5, 0.2188, 0.5313, 0.1875, 0.5313, 0.2188, 0.5, 0.25, 0.5, 0.25, 0.5313, 0.2188, 0.5313, 0.125, 0.5313, 0.1563, 0.5313, 0.1563, 0.5625, 0.125, 0.5625, 0.125, 0.5, 0.1563, 0.5, 0.1563, 0.5313, 0.125, 0.5313, 0.1563, 0.5, 0.1875, 0.5, 0.1875, 0.5313, 0.1563, 0.5313, 0.25, 0.6562, 0.2812, 0.6562, 0.2812, 0.6875, 0.25, 0.6875, 0.25, 0.625, 0.2812, 0.625, 0.2812, 0.6562, 0.25, 0.6562, 0.2812, 0.625, 0.3125, 0.625, 0.3125, 0.6562, 0.2812, 0.6562, 0.1875, 0.6562, 0.2188, 0.6562, 0.2188, 0.6875, 0.1875, 0.6875, 0.1875, 0.625, 0.2188, 0.625, 0.2188, 0.6562, 0.1875, 0.6562, 0.2188, 0.625, 0.25, 0.625, 0.25, 0.6562, 0.2188, 0.6562, 0.25, 0.5938, 0.2812, 0.5938, 0.2812, 0.625, 0.25, 0.625, 0.25, 0.5625, 0.2812, 0.5625, 0.2812, 0.5938, 0.25, 0.5938, 0.2812, 0.5625, 0.3125, 0.5625, 0.3125, 0.5938, 0.2812, 0.5938, 0.1875, 0.5938, 0.2188, 0.5938, 0.2188, 0.625, 0.1875, 0.625, 0.1875, 0.5625, 0.2188, 0.5625, 0.2188, 0.5938, 0.1875, 0.5938, 0.2188, 0.5625, 0.25, 0.5625, 0.25, 0.5938, 0.2188, 0.5938, 0.375, 0.8438, 0.4062, 0.8438, 0.4062, 0.875, 0.375, 0.875, 0.375, 0.8125, 0.4062, 0.8125, 0.4062, 0.8438, 0.375, 0.8438, 0.4062, 0.8125, 0.4375, 0.8125, 0.4375, 0.8438, 0.4062, 0.8438, 0.375, 0.9063, 0.4062, 0.9063, 0.4062, 0.9375, 0.375, 0.9375, 0.375, 0.875, 0.4062, 0.875, 0.4062, 0.9063, 0.375, 0.9063, 0.4062, 0.875, 0.4375, 0.875, 0.4375, 0.9063, 0.4062, 0.9063, 0.375, 0.9688, 0.4063, 0.9688, 0.4063, 1.0, 0.375, 1.0, 0.375, 0.9375, 0.4062, 0.9375, 0.4063, 0.9688, 0.375, 0.9688, 0.4062, 0.9375, 0.4375, 0.9375, 0.4375, 0.9688, 0.4063, 0.9688, 0.4375, 0.9688, 0.4688, 0.9688, 0.4688, 1.0, 0.4375, 1.0, 0.4375, 0.9375, 0.4688, 0.9375, 0.4688, 0.9688, 0.4375, 0.9688, 0.4688, 0.9375, 0.5, 0.9375, 0.5, 0.9688, 0.4688, 0.9688, 0.5, 0.9688, 0.5313, 0.9688, 0.5313, 1.0, 0.5, 1.0, 0.5, 0.9375, 0.5313, 0.9375, 0.5313, 0.9688, 0.5, 0.9688, 0.5313, 0.9375, 0.5625, 0.9375, 0.5625, 0.9688, 0.5313, 0.9688, 0.5625, 0.9688, 0.5938, 0.9688, 0.5938, 1.0, 0.5625, 1.0, 0.5625, 0.9375, 0.5938, 0.9375, 0.5938, 0.9688, 0.5625, 0.9688, 0.5938, 0.9375, 0.625, 0.9375, 0.625, 0.9688, 0.5938, 0.9688, 0.5625, 0.9063, 0.5938, 0.9063, 0.5938, 0.9375, 0.5625, 0.9375, 0.5625, 0.875, 0.5938, 0.875, 0.5938, 0.9063, 0.5625, 0.9063, 0.5938, 0.875, 0.625, 0.875, 0.625, 0.9063, 0.5938, 0.9063, 0.5625, 0.8438, 0.5938, 0.8438, 0.5938, 0.875, 0.5625, 0.875, 0.5625, 0.8125, 0.5938, 0.8125, 0.5938, 0.8438, 0.5625, 0.8438, 0.5938, 0.8125, 0.625, 0.8125, 0.625, 0.8438, 0.5938, 0.8438, 0.5625, 0.7813, 0.5938, 0.7813, 0.5938, 0.8125, 0.5625, 0.8125, 0.5625, 0.75, 0.5938, 0.75, 0.5938, 0.7813, 0.5625, 0.7813, 0.5938, 0.75, 0.625, 0.75, 0.625, 0.7813, 0.5938, 0.7813, 0.5, 0.7813, 0.5313, 0.7813, 0.5313, 0.8125, 0.5, 0.8125, 0.5, 0.75, 0.5313, 0.75, 0.5313, 0.7813, 0.5, 0.7813, 0.5313, 0.75, 0.5625, 0.75, 0.5625, 0.7813, 0.5313, 0.7813, 0.4375, 0.7813, 0.4688, 0.7813, 0.4688, 0.8125, 0.4375, 0.8125, 0.4375, 0.75, 0.4688, 0.75, 0.4688, 0.7813, 0.4375, 0.7813, 0.4688, 0.75, 0.5, 0.75, 0.5, 0.7813, 0.4688, 0.7813, 0.375, 0.7813, 0.4062, 0.7813, 0.4062, 0.8125, 0.375, 0.8125, 0.375, 0.75, 0.4062, 0.75, 0.4062, 0.7813, 0.375, 0.7813, 0.4062, 0.75, 0.4375, 0.75, 0.4375, 0.7813, 0.4062, 0.7813, 0.5, 0.9063, 0.5313, 0.9063, 0.5313, 0.9375, 0.5, 0.9375, 0.5, 0.875, 0.5313, 0.875, 0.5313, 0.9063, 0.5, 0.9063, 0.5313, 0.875, 0.5625, 0.875, 0.5625, 0.9063, 0.5313, 0.9063, 0.4375, 0.9063, 0.4688, 0.9063, 0.4688, 0.9375, 0.4375, 0.9375, 0.4375, 0.875, 0.4688, 0.875, 0.4688, 0.9063, 0.4375, 0.9063, 0.4688, 0.875, 0.5, 0.875, 0.5, 0.9063, 0.4688, 0.9063, 0.5, 0.8438, 0.5313, 0.8438, 0.5313, 0.875, 0.5, 0.875, 0.5, 0.8125, 0.5313, 0.8125, 0.5313, 0.8438, 0.5, 0.8438, 0.5313, 0.8125, 0.5625, 0.8125, 0.5625, 0.8438, 0.5313, 0.8438, 0.4375, 0.8438, 0.4688, 0.8438, 0.4688, 0.875, 0.4375, 0.875, 0.4375, 0.8125, 0.4688, 0.8125, 0.4688, 0.8438, 0.4375, 0.8438, 0.4688, 0.8125, 0.5, 0.8125, 0.5, 0.8438, 0.4688, 0.8438, 0.375, 0.5938, 0.4063, 0.5938, 0.4063, 0.625, 0.375, 0.625, 0.375, 0.5625, 0.4063, 0.5625, 0.4063, 0.5938, 0.375, 0.5938, 0.4063, 0.5625, 0.4375, 0.5625, 0.4375, 0.5938, 0.4063, 0.5938, 0.375, 0.6562, 0.4062, 0.6562, 0.4062, 0.6875, 0.375, 0.6875, 0.375, 0.625, 0.4063, 0.625, 0.4062, 0.6562, 0.375, 0.6562, 0.4063, 0.625, 0.4375, 0.625, 0.4375, 0.6562, 0.4062, 0.6562, 0.375, 0.7188, 0.4062, 0.7188, 0.4062, 0.75, 0.375, 0.75, 0.375, 0.6875, 0.4062, 0.6875, 0.4062, 0.7188, 0.375, 0.7188, 0.4062, 0.6875, 0.4375, 0.6875, 0.4375, 0.7188, 0.4062, 0.7188, 0.4375, 0.7188, 0.4688, 0.7188, 0.4688, 0.75, 0.4375, 0.75, 0.4375, 0.6875, 0.4688, 0.6875, 0.4688, 0.7188, 0.4375, 0.7188, 0.4688, 0.6875, 0.5, 0.6875, 0.5, 0.7188, 0.4688, 0.7188, 0.5, 0.7188, 0.5313, 0.7188, 0.5313, 0.75, 0.5, 0.75, 0.5, 0.6875, 0.5313, 0.6875, 0.5313, 0.7188, 0.5, 0.7188, 0.5313, 0.6875, 0.5625, 0.6875, 0.5625, 0.7188, 0.5313, 0.7188, 0.5625, 0.7188, 0.5938, 0.7188, 0.5938, 0.75, 0.5625, 0.75, 0.5625, 0.6875, 0.5938, 0.6875, 0.5938, 0.7188, 0.5625, 0.7188, 0.5938, 0.6875, 0.625, 0.6875, 0.625, 0.7188, 0.5938, 0.7188, 0.5625, 0.6562, 0.5938, 0.6562, 0.5938, 0.6875, 0.5625, 0.6875, 0.5625, 0.625, 0.5938, 0.625, 0.5938, 0.6562, 0.5625, 0.6562, 0.5938, 0.625, 0.625, 0.625, 0.625, 0.6562, 0.5938, 0.6562, 0.5625, 0.5938, 0.5938, 0.5938, 0.5938, 0.625, 0.5625, 0.625, 0.5625, 0.5625, 0.5938, 0.5625, 0.5938, 0.5938, 0.5625, 0.5938, 0.5938, 0.5625, 0.625, 0.5625, 0.625, 0.5938, 0.5938, 0.5938, 0.5625, 0.5312, 0.5938, 0.5312, 0.5938, 0.5625, 0.5625, 0.5625, 0.5625, 0.5, 0.5938, 0.5, 0.5938, 0.5312, 0.5625, 0.5312, 0.5938, 0.5, 0.625, 0.5, 0.625, 0.5312, 0.5938, 0.5312, 0.5, 0.5313, 0.5313, 0.5312, 0.5313, 0.5625, 0.5, 0.5625, 0.5, 0.5, 0.5313, 0.5, 0.5313, 0.5312, 0.5, 0.5313, 0.5313, 0.5, 0.5625, 0.5, 0.5625, 0.5312, 0.5313, 0.5312, 0.4375, 0.5313, 0.4688, 0.5313, 0.4688, 0.5625, 0.4375, 0.5625, 0.4375, 0.5, 0.4688, 0.5, 0.4688, 0.5313, 0.4375, 0.5313, 0.4688, 0.5, 0.5, 0.5, 0.5, 0.5313, 0.4688, 0.5313, 0.375, 0.5312, 0.4062, 0.5312, 0.4063, 0.5625, 0.375, 0.5625, 0.375, 0.5, 0.4062, 0.5, 0.4062, 0.5312, 0.375, 0.5312, 0.4062, 0.5, 0.4375, 0.5, 0.4375, 0.5313, 0.4062, 0.5312, 0.5, 0.6562, 0.5313, 0.6562, 0.5313, 0.6875, 0.5, 0.6875, 0.5, 0.625, 0.5313, 0.625, 0.5313, 0.6562, 0.5, 0.6562, 0.5313, 0.625, 0.5625, 0.625, 0.5625, 0.6562, 0.5313, 0.6562, 0.4375, 0.6562, 0.4688, 0.6562, 0.4688, 0.6875, 0.4375, 0.6875, 0.4375, 0.625, 0.4688, 0.625, 0.4688, 0.6562, 0.4375, 0.6562, 0.4688, 0.625, 0.5, 0.625, 0.5, 0.6562, 0.4688, 0.6562, 0.5, 0.5938, 0.5313, 0.5938, 0.5313, 0.625, 0.5, 0.625, 0.5, 0.5625, 0.5313, 0.5625, 0.5313, 0.5938, 0.5, 0.5938, 0.5313, 0.5625, 0.5625, 0.5625, 0.5625, 0.5938, 0.5313, 0.5938, 0.4375, 0.5938, 0.4688, 0.5938, 0.4688, 0.625, 0.4375, 0.625, 0.4375, 0.5625, 0.4688, 0.5625, 0.4688, 0.5938, 0.4375, 0.5938, 0.4688, 0.5625, 0.5, 0.5625, 0.5, 0.5938, 0.4688, 0.5938, 0.375, 0.3438, 0.4062, 0.3438, 0.4062, 0.375, 0.375, 0.375, 0.375, 0.3125, 0.4062, 0.3125, 0.4062, 0.3438, 0.375, 0.3438, 0.4062, 0.3125, 0.4375, 0.3125, 0.4375, 0.3438, 0.4062, 0.3438, 0.375, 0.4063, 0.4062, 0.4063, 0.4062, 0.4375, 0.375, 0.4375, 0.375, 0.375, 0.4062, 0.375, 0.4062, 0.4063, 0.375, 0.4063, 0.4062, 0.375, 0.4375, 0.375, 0.4375, 0.4063, 0.4062, 0.4063, 0.375, 0.4688, 0.4062, 0.4688, 0.4062, 0.5, 0.375, 0.5, 0.375, 0.4375, 0.4062, 0.4375, 0.4062, 0.4688, 0.375, 0.4688, 0.4062, 0.4375, 0.4375, 0.4375, 0.4375, 0.4688, 0.4062, 0.4688, 0.4375, 0.4688, 0.4688, 0.4688, 0.4688, 0.5, 0.4375, 0.5, 0.4375, 0.4375, 0.4688, 0.4375, 0.4688, 0.4688, 0.4375, 0.4688, 0.4688, 0.4375, 0.5, 0.4375, 0.5, 0.4688, 0.4688, 0.4688, 0.5, 0.4688, 0.5313, 0.4688, 0.5313, 0.5, 0.5, 0.5, 0.5, 0.4375, 0.5313, 0.4375, 0.5313, 0.4688, 0.5, 0.4688, 0.5313, 0.4375, 0.5625, 0.4375, 0.5625, 0.4688, 0.5313, 0.4688, 0.5625, 0.4688, 0.5938, 0.4688, 0.5938, 0.5, 0.5625, 0.5, 0.5625, 0.4375, 0.5938, 0.4375, 0.5938, 0.4688, 0.5625, 0.4688, 0.5938, 0.4375, 0.625, 0.4375, 0.625, 0.4688, 0.5938, 0.4688, 0.5625, 0.4063, 0.5938, 0.4063, 0.5938, 0.4375, 0.5625, 0.4375, 0.5625, 0.375, 0.5938, 0.375, 0.5938, 0.4063, 0.5625, 0.4063, 0.5938, 0.375, 0.625, 0.375, 0.625, 0.4063, 0.5938, 0.4063, 0.5625, 0.3438, 0.5938, 0.3438, 0.5938, 0.375, 0.5625, 0.375, 0.5625, 0.3125, 0.5938, 0.3125, 0.5938, 0.3438, 0.5625, 0.3438, 0.5938, 0.3125, 0.625, 0.3125, 0.625, 0.3438, 0.5938, 0.3438, 0.5625, 0.2812, 0.5938, 0.2812, 0.5938, 0.3125, 0.5625, 0.3125, 0.5625, 0.25, 0.5938, 0.25, 0.5938, 0.2812, 0.5625, 0.2812, 0.5938, 0.25, 0.625, 0.25, 0.625, 0.2812, 0.5938, 0.2812, 0.5, 0.2812, 0.5313, 0.2812, 0.5313, 0.3125, 0.5, 0.3125, 0.5, 0.25, 0.5313, 0.25, 0.5313, 0.2812, 0.5, 0.2812, 0.5313, 0.25, 0.5625, 0.25, 0.5625, 0.2812, 0.5313, 0.2812, 0.4375, 0.2812, 0.4688, 0.2812, 0.4688, 0.3125, 0.4375, 0.3125, 0.4375, 0.25, 0.4688, 0.25, 0.4688, 0.2812, 0.4375, 0.2812, 0.4688, 0.25, 0.5, 0.25, 0.5, 0.2812, 0.4688, 0.2812, 0.375, 0.2812, 0.4062, 0.2812, 0.4062, 0.3125, 0.375, 0.3125, 0.375, 0.25, 0.4062, 0.25, 0.4062, 0.2812, 0.375, 0.2812, 0.4062, 0.25, 0.4375, 0.25, 0.4375, 0.2812, 0.4062, 0.2812, 0.5, 0.4063, 0.5313, 0.4063, 0.5313, 0.4375, 0.5, 0.4375, 0.5, 0.375, 0.5313, 0.375, 0.5313, 0.4063, 0.5, 0.4063, 0.5313, 0.375, 0.5625, 0.375, 0.5625, 0.4063, 0.5313, 0.4063, 0.4375, 0.4063, 0.4688, 0.4063, 0.4688, 0.4375, 0.4375, 0.4375, 0.4375, 0.375, 0.4688, 0.375, 0.4688, 0.4063, 0.4375, 0.4063, 0.4688, 0.375, 0.5, 0.375, 0.5, 0.4063, 0.4688, 0.4063, 0.5, 0.3438, 0.5313, 0.3438, 0.5313, 0.375, 0.5, 0.375, 0.5, 0.3125, 0.5313, 0.3125, 0.5313, 0.3438, 0.5, 0.3438, 0.5313, 0.3125, 0.5625, 0.3125, 0.5625, 0.3438, 0.5313, 0.3438, 0.4375, 0.3438, 0.4688, 0.3438, 0.4688, 0.375, 0.4375, 0.375, 0.4375, 0.3125, 0.4688, 0.3125, 0.4688, 0.3438, 0.4375, 0.3438, 0.4688, 0.3125, 0.5, 0.3125, 0.5, 0.3438, 0.4688, 0.3438, 0.375, 0.09375, 0.4062, 0.09375, 0.4062, 0.125, 0.375, 0.125, 0.375, 0.0625, 0.4062, 0.0625, 0.4062, 0.09375, 0.375, 0.09375, 0.4062, 0.0625, 0.4375, 0.0625, 0.4375, 0.09375, 0.4062, 0.09375, 0.375, 0.1563, 0.4062, 0.1563, 0.4062, 0.1875, 0.375, 0.1875, 0.375, 0.125, 0.4062, 0.125, 0.4062, 0.1563, 0.375, 0.1563, 0.4062, 0.125, 0.4375, 0.125, 0.4375, 0.1563, 0.4062, 0.1563, 0.375, 0.2188, 0.4062, 0.2188, 0.4062, 0.25, 0.375, 0.25, 0.375, 0.1875, 0.4062, 0.1875, 0.4062, 0.2188, 0.375, 0.2188, 0.4062, 0.1875, 0.4375, 0.1875, 0.4375, 0.2188, 0.4062, 0.2188, 0.4375, 0.2188, 0.4688, 0.2188, 0.4688, 0.25, 0.4375, 0.25, 0.4375, 0.1875, 0.4688, 0.1875, 0.4688, 0.2188, 0.4375, 0.2188, 0.4688, 0.1875, 0.5, 0.1875, 0.5, 0.2188, 0.4688, 0.2188, 0.5, 0.2188, 0.5313, 0.2188, 0.5313, 0.25, 0.5, 0.25, 0.5, 0.1875, 0.5313, 0.1875, 0.5313, 0.2188, 0.5, 0.2188, 0.5313, 0.1875, 0.5625, 0.1875, 0.5625, 0.2188, 0.5313, 0.2188, 0.5625, 0.2188, 0.5938, 0.2188, 0.5938, 0.25, 0.5625, 0.25, 0.5625, 0.1875, 0.5938, 0.1875, 0.5938, 0.2188, 0.5625, 0.2188, 0.5938, 0.1875, 0.625, 0.1875, 0.625, 0.2188, 0.5938, 0.2188, 0.5625, 0.1563, 0.5938, 0.1563, 0.5938, 0.1875, 0.5625, 0.1875, 0.5625, 0.125, 0.5938, 0.125, 0.5938, 0.1563, 0.5625, 0.1563, 0.5938, 0.125, 0.625, 0.125, 0.625, 0.1563, 0.5938, 0.1563, 0.5625, 0.09375, 0.5938, 0.09375, 0.5938, 0.125, 0.5625, 0.125, 0.5625, 0.0625, 0.5938, 0.0625, 0.5938, 0.09375, 0.5625, 0.09375, 0.5938, 0.0625, 0.625, 0.0625, 0.625, 0.09375, 0.5938, 0.09375, 0.5625, 0.03125, 0.5938, 0.03125, 0.5938, 0.0625, 0.5625, 0.0625, 0.5625, 0.0, 0.5938, 0.0, 0.5938, 0.03125, 0.5625, 0.03125, 0.5938, 0.0, 0.625, 0.0, 0.625, 0.03125, 0.5938, 0.03125, 0.5, 0.03125, 0.5313, 0.03125, 0.5313, 0.0625, 0.5, 0.0625, 0.5, 0.0, 0.5313, 0.0, 0.5313, 0.03125, 0.5, 0.03125, 0.5313, 0.0, 0.5625, 0.0, 0.5625, 0.03125, 0.5313, 0.03125, 0.4375, 0.03125, 0.4688, 0.03125, 0.4688, 0.0625, 0.4375, 0.0625, 0.4375, 0.0, 0.4688, 0.0, 0.4688, 0.03125, 0.4375, 0.03125, 0.4688, 0.0, 0.5, 0.0, 0.5, 0.03125, 0.4688, 0.03125, 0.375, 0.03125, 0.4063, 0.03125, 0.4062, 0.0625, 0.375, 0.0625, 0.375, 0.0, 0.4063, 0.0, 0.4063, 0.03125, 0.375, 0.03125, 0.4063, 0.0, 0.4375, 0.0, 0.4375, 0.03125, 0.4063, 0.03125, 0.5, 0.1563, 0.5313, 0.1563, 0.5313, 0.1875, 0.5, 0.1875, 0.5, 0.125, 0.5313, 0.125, 0.5313, 0.1563, 0.5, 0.1563, 0.5313, 0.125, 0.5625, 0.125, 0.5625, 0.1563, 0.5313, 0.1563, 0.4375, 0.1563, 0.4688, 0.1563, 0.4688, 0.1875, 0.4375, 0.1875, 0.4375, 0.125, 0.4688, 0.125, 0.4688, 0.1563, 0.4375, 0.1563, 0.4688, 0.125, 0.5, 0.125, 0.5, 0.1563, 0.4688, 0.1563, 0.5, 0.09375, 0.5313, 0.09375, 0.5313, 0.125, 0.5, 0.125, 0.5, 0.0625, 0.5313, 0.0625, 0.5313, 0.09375, 0.5, 0.09375, 0.5313, 0.0625, 0.5625, 0.0625, 0.5625, 0.09375, 0.5313, 0.09375, 0.4375, 0.09375, 0.4688, 0.09375, 0.4688, 0.125, 0.4375, 0.125, 0.4375, 0.0625, 0.4688, 0.0625, 0.4688, 0.09375, 0.4375, 0.09375, 0.4688, 0.0625, 0.5, 0.0625, 0.5, 0.09375, 0.4688, 0.09375])
me_cube.materials.append(mat_material_002)
me_cube.use_remesh_fix_poles = True
me_cube.use_remesh_preserve_attributes = False
me_cube.update()
me_cube_001 = bpy.data.meshes.new('Cube.001')
me_cube_001.from_pydata([(-1.0, -1.0, -1.0), (-1.0, -1.0, 1.0), (-1.0, 1.0, -1.0), (-1.0, 1.0, 1.0), (1.0, -1.0, -1.0), (1.0, -1.0, 1.0), (1.0, 1.0, -1.0), (1.0, 1.0, 1.0)], [], [(0, 1, 3, 2), (2, 3, 7, 6), (6, 7, 5, 4), (4, 5, 1, 0), (2, 6, 4, 0), (7, 3, 1, 5)])
_uv = me_cube_001.uv_layers.new(name='UVMap')
_uv.uv.foreach_set('vector', [0.375, 0.0, 0.625, 0.0, 0.625, 0.25, 0.375, 0.25, 0.375, 0.25, 0.625, 0.25, 0.625, 0.5, 0.375, 0.5, 0.375, 0.5, 0.625, 0.5, 0.625, 0.75, 0.375, 0.75, 0.375, 0.75, 0.625, 0.75, 0.625, 1.0, 0.375, 1.0, 0.125, 0.5, 0.375, 0.5, 0.375, 0.75, 0.125, 0.75, 0.625, 0.5, 0.875, 0.5, 0.875, 0.75, 0.625, 0.75])
me_cube_001.materials.append(mat_material_009)
me_cube_001.use_remesh_fix_poles = True
me_cube_001.use_remesh_preserve_attributes = False
me_cube_001.update()
me_cube_002 = bpy.data.meshes.new('Cube.002')
me_cube_002.from_pydata([(-1.0, -1.0, -1.0), (-1.0, -1.0, 1.0), (-1.0, 1.0, -1.0), (-1.0, 1.0, 1.0), (1.0, -1.0, -1.0), (1.0, -1.0, 1.0), (1.0, 1.0, -1.0), (1.0, 1.0, 1.0)], [], [(0, 1, 3, 2), (2, 3, 7, 6), (6, 7, 5, 4), (4, 5, 1, 0), (2, 6, 4, 0), (7, 3, 1, 5)])
_uv = me_cube_002.uv_layers.new(name='UVMap')
_uv.uv.foreach_set('vector', [0.375, 0.0, 0.625, 0.0, 0.625, 0.25, 0.375, 0.25, 0.375, 0.25, 0.625, 0.25, 0.625, 0.5, 0.375, 0.5, 0.375, 0.5, 0.625, 0.5, 0.625, 0.75, 0.375, 0.75, 0.375, 0.75, 0.625, 0.75, 0.625, 1.0, 0.375, 1.0, 0.125, 0.5, 0.375, 0.5, 0.375, 0.75, 0.125, 0.75, 0.625, 0.5, 0.875, 0.5, 0.875, 0.75, 0.625, 0.75])
me_cube_002.materials.append(mat_material_011)
me_cube_002.use_remesh_fix_poles = True
me_cube_002.use_remesh_preserve_attributes = False
me_cube_002.update()
me_cube_003 = bpy.data.meshes.new('Cube.003')
me_cube_003.from_pydata([(-1.0, -1.0, -1.0), (-1.0, -1.0, 1.0), (-1.0, 1.0, -1.0), (-1.0, 1.0, 1.0), (1.0, -1.0, -1.0), (1.0, -1.0, 1.0), (1.0, 1.0, -1.0), (1.0, 1.0, 1.0)], [], [(0, 1, 3, 2), (2, 3, 7, 6), (6, 7, 5, 4), (4, 5, 1, 0), (2, 6, 4, 0), (7, 3, 1, 5)])
_uv = me_cube_003.uv_layers.new(name='UVMap')
_uv.uv.foreach_set('vector', [0.375, 0.0, 0.625, 0.0, 0.625, 0.25, 0.375, 0.25, 0.375, 0.25, 0.625, 0.25, 0.625, 0.5, 0.375, 0.5, 0.375, 0.5, 0.625, 0.5, 0.625, 0.75, 0.375, 0.75, 0.375, 0.75, 0.625, 0.75, 0.625, 1.0, 0.375, 1.0, 0.125, 0.5, 0.375, 0.5, 0.375, 0.75, 0.125, 0.75, 0.625, 0.5, 0.875, 0.5, 0.875, 0.75, 0.625, 0.75])
me_cube_003.materials.append(mat_material_015)
me_cube_003.use_remesh_fix_poles = True
me_cube_003.use_remesh_preserve_attributes = False
me_cube_003.update()
me_cube_004 = bpy.data.meshes.new('Cube.004')
me_cube_004.from_pydata([(-1.0, -1.0, -1.0), (-1.0, -1.0, 1.0), (-1.0, 1.0, -1.0), (-1.0, 1.0, 1.0), (1.0, -1.0, -1.0), (1.0, -1.0, 1.0), (1.0, 1.0, -1.0), (1.0, 1.0, 1.0)], [], [(0, 1, 3, 2), (2, 3, 7, 6), (6, 7, 5, 4), (4, 5, 1, 0), (2, 6, 4, 0), (7, 3, 1, 5)])
_uv = me_cube_004.uv_layers.new(name='UVMap')
_uv.uv.foreach_set('vector', [0.375, 0.0, 0.625, 0.0, 0.625, 0.25, 0.375, 0.25, 0.375, 0.25, 0.625, 0.25, 0.625, 0.5, 0.375, 0.5, 0.375, 0.5, 0.625, 0.5, 0.625, 0.75, 0.375, 0.75, 0.375, 0.75, 0.625, 0.75, 0.625, 1.0, 0.375, 1.0, 0.125, 0.5, 0.375, 0.5, 0.375, 0.75, 0.125, 0.75, 0.625, 0.5, 0.875, 0.5, 0.875, 0.75, 0.625, 0.75])
me_cube_004.materials.append(mat_material_010)
me_cube_004.use_remesh_fix_poles = True
me_cube_004.use_remesh_preserve_attributes = False
me_cube_004.update()
me_cube_005 = bpy.data.meshes.new('Cube.005')
me_cube_005.from_pydata([(-1.0, -1.0, -1.0), (-1.0, -1.0, 1.0), (-1.0, 1.0, -1.0), (-1.0, 1.0, 1.0), (1.0, -1.0, -1.0), (1.0, -1.0, 1.0), (1.0, 1.0, -1.0), (1.0, 1.0, 1.0)], [], [(0, 1, 3, 2), (2, 3, 7, 6), (6, 7, 5, 4), (4, 5, 1, 0), (2, 6, 4, 0), (7, 3, 1, 5)])
_uv = me_cube_005.uv_layers.new(name='UVMap')
_uv.uv.foreach_set('vector', [0.375, 0.0, 0.625, 0.0, 0.625, 0.25, 0.375, 0.25, 0.375, 0.25, 0.625, 0.25, 0.625, 0.5, 0.375, 0.5, 0.375, 0.5, 0.625, 0.5, 0.625, 0.75, 0.375, 0.75, 0.375, 0.75, 0.625, 0.75, 0.625, 1.0, 0.375, 1.0, 0.125, 0.5, 0.375, 0.5, 0.375, 0.75, 0.125, 0.75, 0.625, 0.5, 0.875, 0.5, 0.875, 0.75, 0.625, 0.75])
me_cube_005.materials.append(mat_material_008)
me_cube_005.use_remesh_fix_poles = True
me_cube_005.use_remesh_preserve_attributes = False
me_cube_005.update()
me_cube_006 = bpy.data.meshes.new('Cube.006')
me_cube_006.from_pydata([(-1.0, -1.0, -1.0), (-1.0, -1.0, 1.0), (-1.0, 1.0, -1.0), (-1.0, 1.0, 1.0), (1.0, -1.0, -1.0), (1.0, -1.0, 1.0), (1.0, 1.0, -1.0), (1.0, 1.0, 1.0)], [], [(0, 1, 3, 2), (2, 3, 7, 6), (6, 7, 5, 4), (4, 5, 1, 0), (2, 6, 4, 0), (7, 3, 1, 5)])
_uv = me_cube_006.uv_layers.new(name='UVMap')
_uv.uv.foreach_set('vector', [0.375, 0.0, 0.625, 0.0, 0.625, 0.25, 0.375, 0.25, 0.375, 0.25, 0.625, 0.25, 0.625, 0.5, 0.375, 0.5, 0.375, 0.5, 0.625, 0.5, 0.625, 0.75, 0.375, 0.75, 0.375, 0.75, 0.625, 0.75, 0.625, 1.0, 0.375, 1.0, 0.125, 0.5, 0.375, 0.5, 0.375, 0.75, 0.125, 0.75, 0.625, 0.5, 0.875, 0.5, 0.875, 0.75, 0.625, 0.75])
me_cube_006.materials.append(mat_material_012)
me_cube_006.use_remesh_fix_poles = True
me_cube_006.use_remesh_preserve_attributes = False
me_cube_006.update()
me_cube_007 = bpy.data.meshes.new('Cube.007')
me_cube_007.from_pydata([(-1.0, -1.0, -1.0), (-1.0, -1.0, 1.0), (-1.0, 1.0, -1.0), (-1.0, 1.0, 1.0), (1.0, -1.0, -1.0), (1.0, -1.0, 1.0), (1.0, 1.0, -1.0), (1.0, 1.0, 1.0)], [], [(0, 1, 3, 2), (2, 3, 7, 6), (6, 7, 5, 4), (4, 5, 1, 0), (2, 6, 4, 0), (7, 3, 1, 5)])
_uv = me_cube_007.uv_layers.new(name='UVMap')
_uv.uv.foreach_set('vector', [0.375, 0.0, 0.625, 0.0, 0.625, 0.25, 0.375, 0.25, 0.375, 0.25, 0.625, 0.25, 0.625, 0.5, 0.375, 0.5, 0.375, 0.5, 0.625, 0.5, 0.625, 0.75, 0.375, 0.75, 0.375, 0.75, 0.625, 0.75, 0.625, 1.0, 0.375, 1.0, 0.125, 0.5, 0.375, 0.5, 0.375, 0.75, 0.125, 0.75, 0.625, 0.5, 0.875, 0.5, 0.875, 0.75, 0.625, 0.75])
me_cube_007.materials.append(mat_material_005)
me_cube_007.use_remesh_fix_poles = True
me_cube_007.use_remesh_preserve_attributes = False
me_cube_007.update()
me_cube_008 = bpy.data.meshes.new('Cube.008')
me_cube_008.from_pydata([(-1.0, -1.0, -1.0), (-1.0, -1.0, 1.0), (-1.0, 1.0, -1.0), (-1.0, 1.0, 1.0), (1.0, -1.0, -1.0), (1.0, -1.0, 1.0), (1.0, 1.0, -1.0), (1.0, 1.0, 1.0)], [], [(0, 1, 3, 2), (2, 3, 7, 6), (6, 7, 5, 4), (4, 5, 1, 0), (2, 6, 4, 0), (7, 3, 1, 5)])
_uv = me_cube_008.uv_layers.new(name='UVMap')
_uv.uv.foreach_set('vector', [0.375, 0.0, 0.625, 0.0, 0.625, 0.25, 0.375, 0.25, 0.375, 0.25, 0.625, 0.25, 0.625, 0.5, 0.375, 0.5, 0.375, 0.5, 0.625, 0.5, 0.625, 0.75, 0.375, 0.75, 0.375, 0.75, 0.625, 0.75, 0.625, 1.0, 0.375, 1.0, 0.125, 0.5, 0.375, 0.5, 0.375, 0.75, 0.125, 0.75, 0.625, 0.5, 0.875, 0.5, 0.875, 0.75, 0.625, 0.75])
me_cube_008.materials.append(mat_material_007)
me_cube_008.use_remesh_fix_poles = True
me_cube_008.use_remesh_preserve_attributes = False
me_cube_008.update()
me_cube_009 = bpy.data.meshes.new('Cube.009')
me_cube_009.from_pydata([(-1.0, -1.0, -1.0), (-1.0, -1.0, 1.0), (-1.0, 1.0, -1.0), (-1.0, 1.0, 1.0), (1.0, -1.0, -1.0), (1.0, -1.0, 1.0), (1.0, 1.0, -1.0), (1.0, 1.0, 1.0)], [], [(0, 1, 3, 2), (2, 3, 7, 6), (6, 7, 5, 4), (4, 5, 1, 0), (2, 6, 4, 0), (7, 3, 1, 5)])
_uv = me_cube_009.uv_layers.new(name='UVMap')
_uv.uv.foreach_set('vector', [0.375, 0.0, 0.625, 0.0, 0.625, 0.25, 0.375, 0.25, 0.375, 0.25, 0.625, 0.25, 0.625, 0.5, 0.375, 0.5, 0.375, 0.5, 0.625, 0.5, 0.625, 0.75, 0.375, 0.75, 0.375, 0.75, 0.625, 0.75, 0.625, 1.0, 0.375, 1.0, 0.125, 0.5, 0.375, 0.5, 0.375, 0.75, 0.125, 0.75, 0.625, 0.5, 0.875, 0.5, 0.875, 0.75, 0.625, 0.75])
me_cube_009.materials.append(mat_material_014)
me_cube_009.use_remesh_fix_poles = True
me_cube_009.use_remesh_preserve_attributes = False
me_cube_009.update()
me_cube_010 = bpy.data.meshes.new('Cube.010')
me_cube_010.from_pydata([(-1.0, -1.0, -1.0), (-1.0, -1.0, 1.0), (-1.0, 1.0, -1.0), (-1.0, 1.0, 1.0), (1.0, -1.0, -1.0), (1.0, -1.0, 1.0), (1.0, 1.0, -1.0), (1.0, 1.0, 1.0)], [], [(0, 1, 3, 2), (2, 3, 7, 6), (6, 7, 5, 4), (4, 5, 1, 0), (2, 6, 4, 0), (7, 3, 1, 5)])
_uv = me_cube_010.uv_layers.new(name='UVMap')
_uv.uv.foreach_set('vector', [0.375, 0.0, 0.625, 0.0, 0.625, 0.25, 0.375, 0.25, 0.375, 0.25, 0.625, 0.25, 0.625, 0.5, 0.375, 0.5, 0.375, 0.5, 0.625, 0.5, 0.625, 0.75, 0.375, 0.75, 0.375, 0.75, 0.625, 0.75, 0.625, 1.0, 0.375, 1.0, 0.125, 0.5, 0.375, 0.5, 0.375, 0.75, 0.125, 0.75, 0.625, 0.5, 0.875, 0.5, 0.875, 0.75, 0.625, 0.75])
me_cube_010.materials.append(mat_material_003)
me_cube_010.use_remesh_fix_poles = True
me_cube_010.use_remesh_preserve_attributes = False
me_cube_010.update()
me_cube_011 = bpy.data.meshes.new('Cube.011')
me_cube_011.from_pydata([(-1.0, -1.0, -1.0), (-1.0, -1.0, 1.0), (-1.0, 1.0, -1.0), (-1.0, 1.0, 1.0), (1.0, -1.0, -1.0), (1.0, -1.0, 1.0), (1.0, 1.0, -1.0), (1.0, 1.0, 1.0)], [], [(0, 1, 3, 2), (2, 3, 7, 6), (6, 7, 5, 4), (4, 5, 1, 0), (2, 6, 4, 0), (7, 3, 1, 5)])
_uv = me_cube_011.uv_layers.new(name='UVMap')
_uv.uv.foreach_set('vector', [0.375, 0.0, 0.625, 0.0, 0.625, 0.25, 0.375, 0.25, 0.375, 0.25, 0.625, 0.25, 0.625, 0.5, 0.375, 0.5, 0.375, 0.5, 0.625, 0.5, 0.625, 0.75, 0.375, 0.75, 0.375, 0.75, 0.625, 0.75, 0.625, 1.0, 0.375, 1.0, 0.125, 0.5, 0.375, 0.5, 0.375, 0.75, 0.125, 0.75, 0.625, 0.5, 0.875, 0.5, 0.875, 0.75, 0.625, 0.75])
me_cube_011.materials.append(mat_material_004)
me_cube_011.use_remesh_fix_poles = True
me_cube_011.use_remesh_preserve_attributes = False
me_cube_011.update()
me_cube_012 = bpy.data.meshes.new('Cube.012')
me_cube_012.from_pydata([(-1.0, -1.0, -1.0), (-1.0, -1.0, 1.0), (-1.0, 1.0, -1.0), (-1.0, 1.0, 1.0), (1.0, -1.0, -1.0), (1.0, -1.0, 1.0), (1.0, 1.0, -1.0), (1.0, 1.0, 1.0)], [], [(0, 1, 3, 2), (2, 3, 7, 6), (6, 7, 5, 4), (4, 5, 1, 0), (2, 6, 4, 0), (7, 3, 1, 5)])
_uv = me_cube_012.uv_layers.new(name='UVMap')
_uv.uv.foreach_set('vector', [0.375, 0.0, 0.625, 0.0, 0.625, 0.25, 0.375, 0.25, 0.375, 0.25, 0.625, 0.25, 0.625, 0.5, 0.375, 0.5, 0.375, 0.5, 0.625, 0.5, 0.625, 0.75, 0.375, 0.75, 0.375, 0.75, 0.625, 0.75, 0.625, 1.0, 0.375, 1.0, 0.125, 0.5, 0.375, 0.5, 0.375, 0.75, 0.125, 0.75, 0.625, 0.5, 0.875, 0.5, 0.875, 0.75, 0.625, 0.75])
me_cube_012.materials.append(mat_material_006)
me_cube_012.use_remesh_fix_poles = True
me_cube_012.use_remesh_preserve_attributes = False
me_cube_012.update()
me_cube_013 = bpy.data.meshes.new('Cube.013')
me_cube_013.from_pydata([(-1.0, -1.0, -1.0), (-1.0, -1.0, 1.0), (-1.0, 1.0, -1.0), (-1.0, 1.0, 1.0), (1.0, -1.0, -1.0), (1.0, -1.0, 1.0), (1.0, 1.0, -1.0), (1.0, 1.0, 1.0)], [], [(0, 1, 3, 2), (2, 3, 7, 6), (6, 7, 5, 4), (4, 5, 1, 0), (2, 6, 4, 0), (7, 3, 1, 5)])
_uv = me_cube_013.uv_layers.new(name='UVMap')
_uv.uv.foreach_set('vector', [0.375, 0.0, 0.625, 0.0, 0.625, 0.25, 0.375, 0.25, 0.375, 0.25, 0.625, 0.25, 0.625, 0.5, 0.375, 0.5, 0.375, 0.5, 0.625, 0.5, 0.625, 0.75, 0.375, 0.75, 0.375, 0.75, 0.625, 0.75, 0.625, 1.0, 0.375, 1.0, 0.125, 0.5, 0.375, 0.5, 0.375, 0.75, 0.125, 0.75, 0.625, 0.5, 0.875, 0.5, 0.875, 0.75, 0.625, 0.75])
me_cube_013.materials.append(mat_material_013)
me_cube_013.use_remesh_fix_poles = True
me_cube_013.use_remesh_preserve_attributes = False
me_cube_013.update()

# ---- objects
ob_cube = bpy.data.objects.new('Cube', me_cube)
ob_cube_001 = bpy.data.objects.new('Cube.001', me_cube_001)
ob_cube_002 = bpy.data.objects.new('Cube.002', me_cube_002)
ob_cube_003 = bpy.data.objects.new('Cube.003', me_cube_003)
ob_cube_004 = bpy.data.objects.new('Cube.004', me_cube_004)
ob_cube_005 = bpy.data.objects.new('Cube.005', me_cube_005)
ob_cube_006 = bpy.data.objects.new('Cube.006', me_cube_006)
ob_cube_007 = bpy.data.objects.new('Cube.007', me_cube_007)
ob_cube_008 = bpy.data.objects.new('Cube.008', me_cube_008)
ob_cube_009 = bpy.data.objects.new('Cube.009', me_cube_009)
ob_cube_010 = bpy.data.objects.new('Cube.010', me_cube_010)
ob_cube_011 = bpy.data.objects.new('Cube.011', me_cube_011)
ob_cube_012 = bpy.data.objects.new('Cube.012', me_cube_012)
ob_cube_013 = bpy.data.objects.new('Cube.013', me_cube_013)

# ---- transforms, parenting, visibility, modifiers, constraints
ob_cube.location = (0.0, 0.0, 0.0)
ob_cube.scale = (9.956, 8.588, 0.8971)
_m = ob_cube.modifiers.new('Displace', 'DISPLACE')
_m.mid_level = 0.0
_m.strength = -0.6
ob_cube_001.location = (0.0, -1.866, 0.8541)
ob_cube_001.scale = (0.1374, 0.164, 1.0)
ob_cube_002.location = (-2.384, 1.707, 0.8541)
ob_cube_002.scale = (0.1374, 0.164, 1.0)
ob_cube_003.location = (0.0, 1.933, 0.8541)
ob_cube_003.scale = (0.1374, 0.164, 1.0)
ob_cube_004.location = (-1.844, 0.0, 0.8541)
ob_cube_004.scale = (0.1374, 0.164, 1.0)
ob_cube_005.location = (0.0, -3.175, 0.8541)
ob_cube_005.scale = (0.1374, 0.164, 1.0)
ob_cube_006.location = (0.0, 0.0, 1.314)
ob_cube_006.rotation_euler = (1.624, -0.0, 0.0)
ob_cube_006.scale = (0.1374, 0.1663, 3.298)
ob_cube_007.location = (3.348, 0.0, 0.8541)
ob_cube_007.scale = (0.1374, 0.164, 1.0)
ob_cube_008.location = (2.486, 3.044, 0.8541)
ob_cube_008.scale = (0.1374, 0.164, 1.0)
ob_cube_009.location = (2.486, 1.491, 0.8541)
ob_cube_009.scale = (0.1374, 0.164, 1.0)
ob_cube_010.location = (5.019, 1.491, 0.8541)
ob_cube_010.scale = (0.1374, 0.164, 1.0)
ob_cube_011.location = (3.8, -1.595, 0.8541)
ob_cube_011.scale = (0.1374, 0.164, 1.0)
ob_cube_012.location = (-1.072, 3.213, 0.8541)
ob_cube_012.scale = (0.1374, 0.164, 1.0)
ob_cube_013.location = (0.0, 0.0, 1.314)
ob_cube_013.rotation_euler = (1.624, -0.0, -2.281)
ob_cube_013.scale = (0.1374, 0.1663, 3.298)

# ---- collection membership
col_collection.objects.link(ob_cube)
col_collection.objects.link(ob_cube_001)
col_collection.objects.link(ob_cube_002)
col_collection.objects.link(ob_cube_003)
col_collection.objects.link(ob_cube_004)
col_collection.objects.link(ob_cube_005)
col_collection.objects.link(ob_cube_006)
col_collection.objects.link(ob_cube_007)
col_collection.objects.link(ob_cube_008)
col_collection.objects.link(ob_cube_009)
col_collection.objects.link(ob_cube_010)
col_collection.objects.link(ob_cube_011)
col_collection.objects.link(ob_cube_012)
col_collection.objects.link(ob_cube_013)

# ---- scene / render settings (as saved in the file)
scene.frame_start = 1; scene.frame_end = 250; scene.frame_set(1)
scene.render.engine = 'BLENDER_EEVEE_NEXT'
scene.cycles.sampling_pattern = 'TABULATED_SOBOL'
scene.cycles.use_light_tree = False
scene.view_settings.view_transform = 'Filmic'
bpy.context.view_layer.update()

# ---- added for rendering (the .blend has no active camera and no usable light): camera, sun
cam_auto = bpy.data.cameras.new('AutoCamera')
cam_auto.lens = 50.0
cam_auto.sensor_width = 36.0
cam_auto.clip_end = 1000.0
ob_auto_camera = bpy.data.objects.new('AutoCamera', cam_auto)
scene.collection.objects.link(ob_auto_camera)
ob_auto_camera.location = (15.6653, -17.9224, 12.6186)
ob_auto_camera.rotation_euler = (1.09748, -7.21219e-08, 0.694738)
scene.camera = ob_auto_camera
light_auto_sun = bpy.data.lights.new('AutoSun', 'SUN')
light_auto_sun.energy = 3.0
light_auto_sun.angle = 0.0523599
ob_auto_sun = bpy.data.objects.new('AutoSun', light_auto_sun)
scene.collection.objects.link(ob_auto_sun)
ob_auto_sun.rotation_euler = (0.872665, 0.174533, 0.523599)
bpy.context.view_layer.update()
